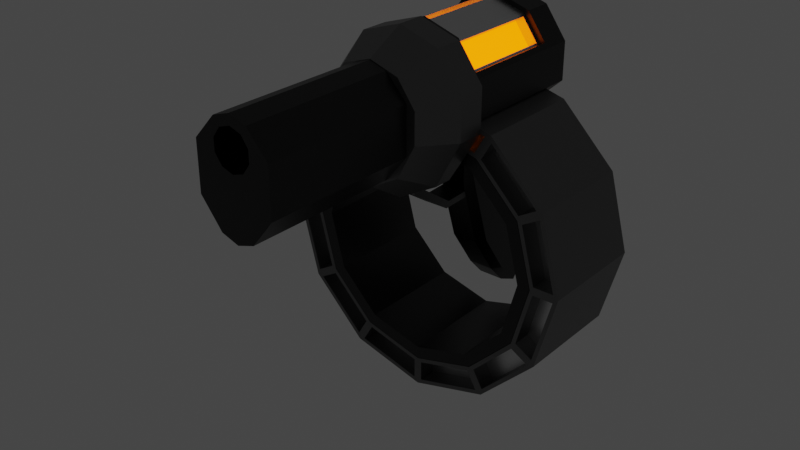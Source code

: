 # Source: chautshot_-_Copy.blend  (saved by Blender 3.0.42; exported with 4.5.12 LTS)
import bpy
from mathutils import Matrix  # noqa: F401  (used for matrix-valued properties, if any)

bpy.ops.wm.read_factory_settings(use_empty=True)
scene = bpy.context.scene
scene.name = 'Scene'

# ---- collections
col_collection = bpy.data.collections.new('Collection'); scene.collection.children.link(col_collection)

# ---- materials (node trees are filled in below, after node groups)
mat_base = bpy.data.materials.new('base')
mat_base.alpha_threshold = 0.0
mat_base.use_transparent_shadow = False
mat_base.line_color = (0.0, 0.0, 0.0, 1.0)
mat_metal = bpy.data.materials.new('metal')
mat_metal.use_transparent_shadow = False
mat_teritary = bpy.data.materials.new('teritary')
mat_teritary.use_transparent_shadow = False
mat_accents = bpy.data.materials.new('accents')
mat_accents.use_transparent_shadow = False

# ---- material node trees
mat_base.use_nodes = True; mat_base.node_tree.nodes.clear()
_N = mat_base.node_tree.nodes; _L = mat_base.node_tree.links
n0 = _N.new('ShaderNodeOutputMaterial'); n0.name = 'Material Output'; n0.location = (300, 300)
n1 = _N.new('ShaderNodeBsdfPrincipled'); n1.name = 'Principled BSDF'; n1.location = (10, 300)
n1.distribution = 'GGX'
n1.subsurface_method = 'RANDOM_WALK_SKIN'
n1.inputs[0].default_value = (0.0, 0.0, 0.0, 1.0)
n1.inputs[2].default_value = 0.4
n1.inputs[3].default_value = 1.45
n1.inputs[27].default_value = (0.0, 0.0, 0.0, 1.0)
n1.inputs[28].default_value = 1.0
_L.new(n1.outputs[0], n0.inputs[0])
n0.is_active_output = True
mat_metal.use_nodes = True; mat_metal.node_tree.nodes.clear()
_N = mat_metal.node_tree.nodes; _L = mat_metal.node_tree.links
n0 = _N.new('ShaderNodeBsdfPrincipled'); n0.name = 'Principled BSDF'; n0.location = (10, 300)
n0.distribution = 'GGX'
n0.subsurface_method = 'RANDOM_WALK_SKIN'
n0.inputs[0].default_value = (0.1693, 0.1693, 0.1693, 1.0)
n0.inputs[1].default_value = 0.9045
n0.inputs[2].default_value = 0.4182
n0.inputs[3].default_value = 1.45
n0.inputs[13].default_value = 0.4545
n0.inputs[27].default_value = (0.0, 0.0, 0.0, 1.0)
n0.inputs[28].default_value = 1.0
n1 = _N.new('ShaderNodeOutputMaterial'); n1.name = 'Material Output'; n1.location = (300, 300)
_L.new(n0.outputs[0], n1.inputs[0])
n1.is_active_output = True
mat_teritary.use_nodes = True; mat_teritary.node_tree.nodes.clear()
_N = mat_teritary.node_tree.nodes; _L = mat_teritary.node_tree.links
n0 = _N.new('ShaderNodeBsdfPrincipled'); n0.name = 'Principled BSDF'; n0.location = (10, 300)
n0.distribution = 'GGX'
n0.subsurface_method = 'RANDOM_WALK_SKIN'
n0.inputs[0].default_value = (0.7489, 0.7489, 0.7489, 1.0)
n0.inputs[1].default_value = 1.0
n0.inputs[2].default_value = 0.3636
n0.inputs[3].default_value = 1.45
n0.inputs[13].default_value = 0.4
n0.inputs[27].default_value = (0.0, 0.0, 0.0, 1.0)
n0.inputs[28].default_value = 1.0
n1 = _N.new('ShaderNodeOutputMaterial'); n1.name = 'Material Output'; n1.location = (300, 300)
_L.new(n0.outputs[0], n1.inputs[0])
n1.is_active_output = True
mat_accents.use_nodes = True; mat_accents.node_tree.nodes.clear()
_N = mat_accents.node_tree.nodes; _L = mat_accents.node_tree.links
n0 = _N.new('ShaderNodeBsdfPrincipled'); n0.name = 'Principled BSDF'; n0.location = (10, 300)
n0.distribution = 'GGX'
n0.subsurface_method = 'RANDOM_WALK_SKIN'
n0.inputs[0].default_value = (0.0, 0.0, 0.0, 1.0)
n0.inputs[3].default_value = 1.45
n0.inputs[27].default_value = (1.0, 0.1451, 0.0, 1.0)
n0.inputs[28].default_value = 3.1
n1 = _N.new('ShaderNodeOutputMaterial'); n1.name = 'Material Output'; n1.location = (300, 300)
_L.new(n0.outputs[0], n1.inputs[0])
n1.is_active_output = True

# ---- world
world_world = bpy.data.worlds.new('World'); scene.world = world_world
world_world.use_nodes = True; world_world.node_tree.nodes.clear()
_N = world_world.node_tree.nodes; _L = world_world.node_tree.links
n0 = _N.new('ShaderNodeOutputWorld'); n0.name = 'World Output'; n0.location = (300, 300)
n1 = _N.new('ShaderNodeBackground'); n1.name = 'Background'; n1.location = (10, 300)
n1.inputs[0].default_value = (0.05088, 0.05088, 0.05088, 1.0)
_L.new(n1.outputs[0], n0.inputs[0])
n0.is_active_output = True
world_world.color = (0.05088, 0.05088, 0.05088)
world_world.use_sun_shadow = False
world_world.sun_shadow_jitter_overblur = 0.0

# ---- meshes
me_cylinder_005 = bpy.data.meshes.new('Cylinder.005')
me_cylinder_005.from_pydata([(3.398e-05, 2.433, 0.776), (-0.6548, 2.221, 0.776), (-1.059, 1.664, 0.776), (-1.059, 0.9751, 0.776), (-0.6548, 0.2091, 0.776), (3.407e-05, -0.1474, 0.776), (0.6548, 0.2091, 0.776), (1.06, 0.9751, 0.776), (1.06, 1.664, 0.776), (0.6548, 2.221, 0.776), (3.398e-05, 2.433, 1.078), (-0.6548, 2.221, 1.078), (-1.059, 1.664, 1.078), (-1.059, 0.9751, 1.078), (-0.6548, 0.2091, 1.078), (3.408e-05, -0.1474, 1.078), (0.6548, 0.2091, 1.078), (1.06, 0.9751, 1.078), (1.06, 1.664, 1.078), (0.6548, 2.221, 1.078), (3.397e-05, 2.433, 0.6195), (-0.6548, 2.221, 0.6195), (-1.059, 1.664, 0.6195), (-1.059, 0.9751, 0.6195), (-0.6548, 0.4872, 0.663), (3.407e-05, 0.1307, 0.663), (0.6548, 0.4872, 0.663), (1.06, 0.9751, 0.6195), (1.06, 1.664, 0.6195), (0.6548, 2.221, 0.6195), (3.388e-05, 2.089, 0.9491), (3.388e-05, 2.089, 4.192), (0.2795, 1.998, 0.9491), (0.2795, 1.998, 4.192), (0.6266, 1.619, 0.9491), (0.6266, 1.619, 4.192), (0.6266, 1.415, 0.9491), (0.6266, 1.415, 4.192), (0.2795, 1.229, 0.9491), (0.2795, 1.229, 4.192), (3.384e-05, 1.138, 0.9491), (3.384e-05, 1.138, 4.192), (-0.2795, 1.229, 0.9491), (-0.2795, 1.229, 4.192), (-0.6265, 1.415, 0.9491), (-0.6265, 1.415, 4.192), (-0.6265, 1.619, 0.9491), (-0.6265, 1.619, 4.192), (-0.2795, 1.998, 0.9491), (-0.2795, 1.998, 4.192), (-0.4717, 1.947, 1.693), (3.398e-05, 2.1, 1.693), (-0.7633, 1.546, 1.693), (-0.7633, 1.05, 1.693), (-0.4717, 0.4979, 1.693), (3.405e-05, 0.2411, 1.693), (0.4718, 0.4979, 1.693), (0.7634, 1.05, 1.693), (0.7634, 1.546, 1.693), (0.4718, 1.947, 1.693), (0.6266, 0.8589, 4.192), (0.6266, 0.8589, 0.9491), (0.2795, 0.4285, 0.9491), (0.2795, 0.4285, 4.192), (3.373e-05, 0.3377, 0.9491), (3.373e-05, 0.3377, 4.192), (-0.2795, 0.4285, 0.9491), (-0.2795, 0.4285, 4.192), (-0.6265, 0.8589, 0.9491), (-0.6265, 0.8589, 4.192), (0.1855, 1.869, 4.192), (3.388e-05, 1.929, 4.192), (-0.1855, 1.869, 4.192), (-0.3001, 1.711, 4.192), (-0.3001, 1.516, 4.192), (-0.1855, 1.358, 4.192), (3.389e-05, 1.298, 4.192), (0.1855, 1.358, 4.192), (0.3002, 1.516, 4.192), (0.3002, 1.711, 4.192), (0.1855, 1.869, 2.734), (3.37e-05, 1.929, 2.734), (0.3002, 1.711, 2.734), (-0.1855, 1.869, 2.734), (-0.3001, 1.711, 2.734), (-0.3001, 1.516, 2.734), (-0.1855, 1.358, 2.734), (3.372e-05, 1.298, 2.734), (0.1855, 1.358, 2.734), (0.3002, 1.516, 2.734), (3.388e-05, 2.089, 1.828), (0.2795, 1.998, 1.828), (0.6266, 1.619, 1.828), (0.6266, 1.415, 1.828), (-0.6265, 1.415, 1.828), (-0.6265, 1.619, 1.828), (-0.2795, 1.998, 1.828), (0.6266, 0.8589, 1.828), (0.2795, 0.4285, 1.828), (3.373e-05, 0.3377, 1.828), (-0.2795, 0.4285, 1.828), (-0.6265, 0.8589, 1.828), (3.388e-05, 2.089, 3.336), (0.2795, 1.998, 3.336), (0.6266, 1.619, 3.336), (0.6266, 1.415, 3.336), (-0.6265, 1.415, 3.336), (-0.6265, 1.619, 3.336), (-0.2795, 1.998, 3.336), (0.6266, 0.8589, 3.336), (0.2795, 0.4285, 3.336), (3.373e-05, 0.3377, 3.336), (-0.2795, 0.4285, 3.336), (-0.6265, 0.8589, 3.336), (3.388e-05, 2.417, -1.615), (3.388e-05, 2.417, 0.7086), (0.5878, 2.226, -1.615), (0.5878, 2.226, 0.7086), (0.9511, 1.726, -1.615), (0.9511, 1.726, 0.7086), (0.9511, 1.108, -1.615), (0.9511, 1.108, 0.7086), (0.5878, 0.7772, -1.615), (0.5878, 0.6081, 0.7086), (3.379e-05, 0.7772, -1.615), (3.379e-05, 0.4171, 0.7086), (-0.5878, 0.7772, -1.615), (-0.5878, 0.6081, 0.7086), (-0.951, 1.108, -1.615), (-0.951, 1.108, 0.7086), (-0.951, 1.726, -1.615), (-0.951, 1.726, 0.7086), (-0.5878, 2.226, -1.615), (-0.5878, 2.226, 0.7086), (3.388e-05, 2.417, -1.14), (0.5878, 2.226, -1.14), (0.8975, 1.8, -1.14), (0.9511, 1.108, -1.231), (0.5878, 0.7772, -1.231), (3.379e-05, 0.7772, -1.231), (-0.5878, 0.7772, -1.231), (-0.951, 1.108, -1.231), (-0.8974, 1.8, -1.14), (-0.5878, 2.226, -1.14), (3.388e-05, 2.417, 0.5481), (0.5878, 2.226, 0.6394), (0.8975, 1.8, 0.5481), (0.9511, 1.108, 0.6394), (0.5878, 0.6081, 0.6394), (3.379e-05, 0.4171, 0.6394), (-0.5878, 0.6081, 0.6394), (-0.951, 1.108, 0.6394), (-0.8974, 1.8, 0.5481), (-0.5878, 2.226, 0.6394), (0.9195, 1.592, 0.6394), (0.9195, 1.592, -1.231), (0.5683, 1.109, 0.6394), (0.5683, 1.109, -1.231), (3.383e-05, 0.9242, 0.6394), (3.383e-05, 0.9242, -1.231), (-0.5682, 1.109, 0.6394), (-0.5682, 1.109, -1.231), (-0.9194, 1.592, 0.6394), (-0.9194, 1.592, -1.231), (3.386e-05, 1.967, -1.959), (0.3232, 1.862, -1.959), (0.5229, 1.587, -1.959), (0.5229, 1.247, -1.959), (0.3232, 0.9723, -1.959), (3.381e-05, 0.8673, -1.959), (-0.3231, 0.9723, -1.959), (-0.5229, 1.247, -1.959), (-0.5229, 1.587, -1.959), (-0.3231, 1.862, -1.959), (0.9511, 1.726, 0.6394), (0.9511, 1.726, -1.231), (-0.951, 1.726, 0.6394), (-0.951, 1.726, -1.231), (-0.5878, 2.226, -1.231), (3.388e-05, 2.417, -1.231), (0.5878, 2.226, -1.231), (-0.5878, 2.226, 0.5481), (3.388e-05, 2.417, 0.6394), (0.5878, 2.226, 0.5481), (0.2934, 1.834, 0.5481), (0.2934, 1.834, -1.14), (-0.2933, 1.834, 0.5481), (-0.2933, 1.834, -1.14), (3.389e-05, 1.929, -1.14), (3.389e-05, 1.929, 0.5481), (0.4479, 1.621, 0.5481), (0.4479, 1.621, -1.14), (-0.4479, 1.621, 0.5481), (-0.4479, 1.621, -1.14), (0.3613, 0.6923, -1.231), (0.3613, 0.6923, -1.33), (3.378e-05, 0.6923, -1.33), (3.378e-05, 0.6923, -1.231), (-0.3612, 0.6923, -1.33), (-0.3612, 0.6923, -1.231), (-0.5161, 0.6285, -1.501), (-0.5161, 0.7068, -1.526), (-0.382, 0.7068, -1.634), (0.3821, 0.7068, -1.634), (-0.382, 0.5648, -1.588), (0.3821, 0.5648, -1.588), (-0.382, 0.4771, -1.467), (0.3821, 0.4771, -1.467), (-0.382, 0.4771, -1.318), (0.3821, 0.4771, -1.318), (-0.382, 0.5648, -1.197), (0.3821, 0.5648, -1.197), (-0.382, 0.7068, -1.151), (0.3821, 0.7068, -1.151), (-0.382, 0.8488, -1.197), (0.3821, 0.8488, -1.197), (-0.382, 0.9366, -1.318), (0.3821, 0.9366, -1.318), (-0.382, 0.9366, -1.467), (0.3821, 0.9366, -1.467), (-0.382, 0.8488, -1.588), (0.3821, 0.8488, -1.588), (0.5161, 0.6285, -1.501), (0.5161, 0.7068, -1.526), (-0.5161, 0.5801, -1.434), (0.5161, 0.5801, -1.434), (-0.5161, 0.5801, -1.352), (0.5161, 0.5801, -1.352), (-0.5161, 0.6285, -1.285), (0.5161, 0.6285, -1.285), (-0.5161, 0.7068, -1.26), (0.5161, 0.7068, -1.26), (-0.5161, 0.7852, -1.285), (0.5161, 0.7852, -1.285), (-0.5161, 0.8336, -1.352), (0.5161, 0.8336, -1.352), (-0.5161, 0.8336, -1.434), (0.5161, 0.8336, -1.434), (-0.5161, 0.7852, -1.501), (0.5161, 0.7852, -1.501), (3.386e-05, 0.8483, -1.215), (3.386e-05, 0.8483, 0.6307), (1.0, 0.5803, -1.215), (1.0, 0.5803, 0.6307), (1.733, -0.1521, -1.215), (1.733, -0.1521, 0.6307), (2.001, -1.152, -1.215), (2.001, -1.152, 0.6307), (1.733, -2.153, -1.215), (1.733, -2.153, 0.6307), (1.0, -2.885, -1.215), (1.0, -2.885, 0.6307), (3.369e-05, -3.153, -1.215), (3.369e-05, -3.153, 0.6307), (-1.0, -2.885, -1.215), (-1.0, -2.885, 0.6307), (-1.733, -2.153, -1.215), (-1.733, -2.153, 0.6307), (-2.001, -1.152, -1.215), (-2.001, -1.152, 0.6307), (-1.733, -0.1521, -1.215), (-1.733, -0.1521, 0.6307), (-1.0, 0.5803, -1.215), (-1.0, 0.5803, 0.6307), (3.388e-05, 0.646, 0.6307), (0.8992, 0.405, 0.6307), (1.558, -0.2532, 0.6307), (1.798, -1.152, 0.6307), (1.558, -2.052, 0.6307), (0.8992, -2.71, 0.6307), (3.373e-05, -2.951, 0.6307), (-0.8992, -2.71, 0.6307), (-1.557, -2.052, 0.6307), (-1.798, -1.152, 0.6307), (-1.557, -0.2532, 0.6307), (-0.8992, 0.405, 0.6307), (3.387e-05, 0.646, -1.215), (0.8992, 0.405, -1.215), (1.558, -0.2532, -1.215), (1.798, -1.152, -1.215), (1.558, -2.052, -1.215), (0.8992, -2.71, -1.215), (3.371e-05, -2.951, -1.215), (-0.8992, -2.71, -1.215), (-1.557, -2.052, -1.215), (-1.798, -1.152, -1.215), (-1.557, -0.2532, -1.215), (-0.8992, 0.405, -1.215), (1.558, -0.2532, -0.2923), (1.798, -1.152, -0.2923), (-0.8992, -2.71, -0.2923), (-1.798, -1.152, -0.2923), (-0.8992, 0.405, -0.2923), (3.387e-05, 0.646, -0.2923), (0.8992, 0.405, -0.2923), (1.558, -2.052, -0.2923), (0.8992, -2.71, -0.2923), (3.371e-05, -2.951, -0.2923), (-1.557, -2.052, -0.2923), (-1.557, -0.2532, -0.2923), (3.387e-05, 1.33, -1.215), (3.387e-05, 1.33, 0.6307), (1.241, 0.997, -1.215), (1.241, 0.997, 0.6307), (2.15, 0.08855, -1.215), (2.15, 0.08855, 0.6307), (2.482, -1.152, -1.215), (2.482, -1.152, 0.6307), (2.15, -2.393, -1.215), (2.15, -2.393, 0.6307), (1.241, -3.302, -1.215), (1.241, -3.302, 0.6307), (3.365e-05, -3.634, -1.215), (3.365e-05, -3.634, 0.6307), (-1.241, -3.302, -1.215), (-1.241, -3.302, 0.6307), (-2.149, -2.393, -1.215), (-2.149, -2.393, 0.6307), (-2.482, -1.152, -1.215), (-2.482, -1.152, 0.6307), (-2.149, 0.08855, -1.215), (-2.149, 0.08855, 0.6307), (-1.241, 0.997, -1.215), (-1.241, 0.997, 0.6307), (3.389e-05, 0.8584, 0.6307), (1.005, 0.589, 0.6307), (1.741, -0.147, 0.6307), (2.011, -1.152, 0.6307), (1.741, -2.158, 0.6307), (1.005, -2.894, 0.6307), (3.371e-05, -3.163, 0.6307), (-1.005, -2.894, 0.6307), (-1.741, -2.158, 0.6307), (-2.011, -1.152, 0.6307), (-1.741, -0.147, 0.6307), (-1.005, 0.589, 0.6307), (3.387e-05, 0.8584, -1.215), (1.005, 0.589, -1.215), (1.741, -0.147, -1.215), (2.011, -1.152, -1.215), (1.741, -2.158, -1.215), (1.005, -2.894, -1.215), (3.37e-05, -3.163, -1.215), (-1.005, -2.894, -1.215), (-1.741, -2.158, -1.215), (-2.011, -1.152, -1.215), (-1.741, -0.147, -1.215), (-1.005, 0.589, -1.215), (1.741, -0.147, -0.2923), (2.011, -1.152, -0.2923), (-1.005, -2.894, -0.2923), (-2.011, -1.152, -0.2923), (-1.005, 0.589, -0.2923), (3.387e-05, 0.8584, -0.2923), (1.005, 0.589, -0.2923), (1.741, -2.158, -0.2923), (1.005, -2.894, -0.2923), (3.37e-05, -3.163, -0.2923), (-1.741, -2.158, -0.2923), (-1.741, -0.147, -0.2923), (-2.395, -1.22, 0.6307), (-2.107, -2.292, 0.6307), (-1.82, -2.126, 0.6307), (-2.062, -1.22, 0.6307), (-0.06705, -3.547, -1.215), (-1.139, -3.26, -1.215), (-0.973, -2.972, -1.215), (-0.06705, -3.215, -1.215), (-2.04, -2.408, 0.6307), (-1.255, -3.193, 0.6307), (-1.089, -2.905, 0.6307), (-1.752, -2.242, 0.6307), (-1.139, -3.26, 0.6307), (-0.06705, -3.547, 0.6307), (-0.06705, -3.215, 0.6307), (-0.973, -2.972, 0.6307), (0.06711, -3.547, 0.6307), (1.139, -3.26, 0.6307), (0.9731, -2.972, 0.6307), (0.06711, -3.215, 0.6307), (1.255, -3.193, 0.6307), (2.04, -2.408, 0.6307), (1.753, -2.242, 0.6307), (1.089, -2.905, 0.6307), (2.107, -2.292, 0.6307), (2.395, -1.22, 0.6307), (2.062, -1.22, 0.6307), (1.82, -2.126, 0.6307), (-0.06705, 1.242, 0.6307), (-1.139, 0.9549, 0.6307), (-0.973, 0.6671, 0.6307), (-0.06705, 0.9099, 0.6307), (1.139, 0.9549, 0.6307), (0.06711, 1.242, 0.6307), (0.06711, 0.9099, 0.6307), (0.9731, 0.6671, 0.6307), (2.395, -1.085, 0.6307), (2.107, -0.01325, 0.6307), (1.82, -0.1794, 0.6307), (2.062, -1.085, 0.6307), (-1.255, 0.8878, 0.6307), (-2.04, 0.1029, 0.6307), (-1.752, -0.06319, 0.6307), (-1.089, 0.6, 0.6307), (2.04, 0.1029, 0.6307), (1.255, 0.8878, 0.6307), (1.089, 0.6, 0.6307), (1.753, -0.06319, 0.6307), (-2.107, -0.01325, 0.6307), (-2.395, -1.085, 0.6307), (-2.062, -1.085, 0.6307), (-1.82, -0.1794, 0.6307), (1.139, -3.26, -1.215), (0.06711, -3.547, -1.215), (0.06711, -3.215, -1.215), (0.9731, -2.972, -1.215), (2.04, -2.408, -1.215), (1.255, -3.193, -1.215), (1.089, -2.905, -1.215), (1.753, -2.242, -1.215), (2.395, -1.22, -1.215), (2.107, -2.292, -1.215), (1.82, -2.126, -1.215), (2.062, -1.22, -1.215), (-1.139, 0.9549, -1.215), (-0.06705, 1.242, -1.215), (-0.06705, 0.9099, -1.215), (-0.973, 0.6671, -1.215), (0.06711, 1.242, -1.215), (1.139, 0.9549, -1.215), (0.9731, 0.6671, -1.215), (0.06711, 0.9099, -1.215), (2.107, -0.01325, -1.215), (2.395, -1.085, -1.215), (2.062, -1.085, -1.215), (1.82, -0.1794, -1.215), (-2.04, 0.1029, -1.215), (-1.255, 0.8878, -1.215), (-1.089, 0.6, -1.215), (-1.752, -0.06319, -1.215), (1.255, 0.8878, -1.215), (2.04, 0.1029, -1.215), (1.753, -0.06319, -1.215), (1.089, 0.6, -1.215), (-2.395, -1.085, -1.215), (-2.107, -0.01325, -1.215), (-1.82, -0.1794, -1.215), (-2.062, -1.085, -1.215), (-2.107, -2.292, -1.215), (-2.395, -1.22, -1.215), (-2.062, -1.22, -1.215), (-1.82, -2.126, -1.215), (-1.255, -3.193, -1.215), (-2.04, -2.408, -1.215), (-1.752, -2.242, -1.215), (-1.089, -2.905, -1.215), (-2.395, -1.22, 0.315), (-2.107, -2.292, 0.315), (-2.062, -1.22, 0.315), (-1.82, -2.126, 0.315), (-0.06705, -3.547, -0.8996), (-1.139, -3.26, -0.8996), (-0.06705, -3.215, -0.8996), (-0.973, -2.972, -0.8996), (-2.04, -2.408, 0.315), (-1.255, -3.193, 0.315), (-1.752, -2.242, 0.315), (-1.089, -2.905, 0.315), (-1.139, -3.26, 0.315), (-0.06705, -3.547, 0.315), (-0.973, -2.972, 0.315), (-0.06705, -3.215, 0.315), (0.06711, -3.547, 0.315), (1.139, -3.26, 0.315), (0.06711, -3.215, 0.315), (0.9731, -2.972, 0.315), (1.255, -3.193, 0.315), (2.04, -2.408, 0.315), (1.089, -2.905, 0.315), (1.753, -2.242, 0.315), (2.107, -2.292, 0.315), (2.395, -1.22, 0.315), (1.82, -2.126, 0.315), (2.062, -1.22, 0.315), (-0.06705, 1.242, 0.315), (-1.139, 0.9549, 0.315), (-0.06705, 0.9099, 0.315), (-0.973, 0.6671, 0.315), (1.139, 0.9549, 0.315), (0.06711, 1.242, 0.315), (0.9731, 0.6671, 0.315), (0.06711, 0.9099, 0.315), (2.395, -1.085, 0.315), (2.107, -0.01325, 0.315), (2.062, -1.085, 0.315), (1.82, -0.1794, 0.315), (-1.255, 0.8878, 0.315), (-2.04, 0.1029, 0.315), (-1.089, 0.6, 0.315), (-1.752, -0.06319, 0.315), (2.04, 0.1029, 0.315), (1.255, 0.8878, 0.315), (1.753, -0.06319, 0.315), (1.089, 0.6, 0.315), (-2.107, -0.01325, 0.315), (-2.395, -1.085, 0.315), (-1.82, -0.1794, 0.315), (-2.062, -1.085, 0.315), (1.139, -3.26, -0.8996), (0.06711, -3.547, -0.8996), (0.9731, -2.972, -0.8996), (0.06711, -3.215, -0.8996), (2.04, -2.408, -0.8996), (1.255, -3.193, -0.8996), (1.753, -2.242, -0.8996), (1.089, -2.905, -0.8996), (2.395, -1.22, -0.8996), (2.107, -2.292, -0.8996), (2.062, -1.22, -0.8996), (1.82, -2.126, -0.8996), (-1.139, 0.9549, -0.8996), (-0.06705, 1.242, -0.8996), (-0.973, 0.6671, -0.8996), (-0.06705, 0.9099, -0.8996), (0.06711, 1.242, -0.8996), (1.139, 0.9549, -0.8996), (0.06711, 0.9099, -0.8996), (0.9731, 0.6671, -0.8996), (2.107, -0.01325, -0.8996), (2.395, -1.085, -0.8996), (1.82, -0.1794, -0.8996), (2.062, -1.085, -0.8996), (-2.04, 0.1029, -0.8996), (-1.255, 0.8878, -0.8996), (-1.752, -0.06319, -0.8996), (-1.089, 0.6, -0.8996), (1.255, 0.8878, -0.8996), (2.04, 0.1029, -0.8996), (1.089, 0.6, -0.8996), (1.753, -0.06319, -0.8996), (-2.395, -1.085, -0.8996), (-2.107, -0.01325, -0.8996), (-2.062, -1.085, -0.8996), (-1.82, -0.1794, -0.8996), (-2.107, -2.292, -0.8996), (-2.395, -1.22, -0.8996), (-1.82, -2.126, -0.8996), (-2.062, -1.22, -0.8996), (-1.255, -3.193, -0.8996), (-2.04, -2.408, -0.8996), (-1.089, -2.905, -0.8996), (-1.752, -2.242, -0.8996), (0.2419, -0.6686, -1.404), (0.3439, -1.459, -1.742), (0.209, -1.464, -0.5338), (0.213, -2.154, -1.002), (-0.2325, -0.6684, -1.408), (-0.2297, -1.223, -1.739), (-0.2129, -1.464, -0.5377), (-0.2089, -2.154, -1.006), (0.2382, -0.06315, -1.192), (0.2082, -0.377, -0.1917), (-0.2362, -0.0623, -1.195), (-0.2137, -0.3762, -0.1944), (0.2504, -1.491, -1.953), (0.2191, -2.476, -1.306), (-0.2316, -1.49, -1.957), (-0.2096, -2.476, -1.31), (-0.3332, -2.14, -1.139), (-0.3372, -1.451, -0.6711), (0.3358, -1.451, -0.6648), (0.3398, -2.141, -1.133), (0.3344, -0.3445, -0.3048), (-0.3385, -0.3433, -0.3091), (-0.3351, -2.509, -1.487), (0.3478, -2.509, -1.481), (0.3407, -0.8186, -1.36), (0.2447, -1.224, -1.735), (-0.3322, -0.8182, -1.366), (-0.329, -1.459, -1.748), (-0.336, -0.08645, -1.111), (0.337, -0.08765, -1.107), (0.3515, -1.816, -2.034), (-0.3315, -1.816, -2.04), (0.3204, 0.7166, -0.00877), (-0.3526, 0.7175, -0.01376), (0.3318, 0.7468, -1.527), (-0.3411, 0.7478, -1.532), (0.1941, 0.3792, 0.1056), (-0.2278, 0.3798, 0.1024), (-0.2413, 0.4583, -1.617), (0.2331, 0.4576, -1.614), (-0.211, -0.08473, 0.9986), (-0.211, -0.02477, 0.8523), (-0.211, -0.5848, 0.2323), (-0.211, -0.4814, 0.1801), (0.2073, -0.08473, 0.9986), (0.2073, -0.02477, 0.8523), (0.2073, -0.5848, 0.2323), (0.2073, -0.4814, 0.1801), (-0.211, -0.5571, -0.533), (-0.211, -0.4537, -0.5852), (0.2073, -0.5571, -0.533), (0.2073, -0.4537, -0.5852), (-0.211, 0.2814, 0.9853), (-0.211, 0.2831, 0.8695), (0.2073, 0.2831, 0.8695), (0.2073, 0.2814, 0.9853), (-0.211, 0.3827, 0.9867), (-0.211, 0.6943, 0.8709), (0.2073, 0.6943, 0.8709), (0.2073, 0.3827, 0.9867), (-0.211, 0.2962, -0.03492), (0.2073, 0.2962, -0.03492), (-0.211, 0.7074, -0.03344), (0.2073, 0.7074, -0.03344), (3.363e-05, 2.341, 0.564), (0.5047, 2.177, 0.564), (0.8166, 1.747, 0.564), (0.8166, 1.217, 0.564), (0.5047, 0.7873, 0.564), (3.356e-05, 0.6234, 0.564), (-0.5046, 0.7873, 0.564), (-0.8165, 1.217, 0.564), (-0.8165, 1.747, 0.564), (-0.5046, 2.177, 0.564), (3.408e-05, 2.341, -1.138), (0.5047, 2.177, -1.138), (0.8166, 1.747, -1.138), (0.8166, 1.217, -1.138), (0.5047, 0.7873, -1.138), (3.4e-05, 0.6234, -1.138), (-0.5046, 0.7873, -1.138), (-0.8165, 1.217, -1.138), (-0.8165, 1.747, -1.138), (-0.5046, 2.177, -1.138), (0.5338, 2.136, 0.5144), (0.7875, 1.787, 0.5144), (0.7875, 1.787, -1.088), (0.5338, 2.136, -1.088), (-0.0471, 0.6387, 0.5144), (-0.4575, 0.772, 0.5144), (-0.4575, 0.772, -1.088), (-0.0471, 0.6387, -1.088), (-0.4575, 2.192, 0.5144), (-0.0471, 2.325, 0.5144), (-0.0471, 2.325, -1.088), (-0.4575, 2.192, -1.088), (0.7875, 1.177, 0.5144), (0.5338, 0.8274, 0.5144), (0.5338, 0.8274, -1.088), (0.7875, 1.177, -1.088), (-0.8165, 1.266, 0.5144), (-0.8165, 1.698, 0.5144), (-0.8165, 1.698, -1.088), (-0.8165, 1.266, -1.088), (0.4054, 2.043, 0.5144), (0.6591, 1.694, 0.5144), (0.4054, 2.043, -1.088), (0.6591, 1.694, -1.088), (0.001947, 0.7896, 0.5144), (-0.4085, 0.923, 0.5144), (0.001948, 0.7896, -1.088), (-0.4085, 0.923, -1.088), (-0.4085, 2.041, 0.5144), (0.001947, 2.174, 0.5144), (-0.4085, 2.041, -1.088), (0.001948, 2.174, -1.088), (0.6591, 1.27, 0.5144), (0.4054, 0.9207, 0.5144), (0.6591, 1.27, -1.088), (0.4054, 0.9207, -1.088), (-0.6578, 1.266, 0.5144), (-0.6578, 1.698, 0.5144), (-0.6578, 1.266, -1.088), (-0.6578, 1.698, -1.088)], [], [(4, 24, 25, 5), (5, 15, 14, 4), (2, 12, 11, 1), (9, 19, 18, 8), (6, 16, 15, 5), (3, 13, 12, 2), (0, 10, 19, 9), (7, 17, 16, 6), (4, 14, 13, 3), (1, 11, 10, 0), (8, 18, 17, 7), (21, 20, 29, 28, 27, 26, 25, 24, 23, 22), (1, 21, 22, 2), (8, 28, 29, 9), (5, 25, 26, 6), (2, 22, 23, 3), (9, 29, 20, 0), (6, 26, 27, 7), (3, 23, 24, 4), (0, 20, 21, 1), (7, 27, 28, 8), (15, 55, 54, 14), (102, 31, 33, 103), (103, 33, 35, 104), (104, 35, 37, 105), (40, 38, 62, 64), (42, 40, 64, 66), (105, 37, 60, 109), (44, 42, 66, 68), (106, 45, 47, 107), (72, 73, 84, 83), (107, 47, 49, 108), (108, 49, 31, 102), (30, 32, 34, 36, 38, 40, 42, 44, 46, 48), (50, 52, 53, 54, 55, 56, 57, 58, 59, 51), (12, 52, 50, 11), (19, 59, 58, 18), (16, 56, 55, 15), (13, 53, 52, 12), (10, 51, 59, 19), (17, 57, 56, 16), (14, 54, 53, 13), (11, 50, 51, 10), (18, 58, 57, 17), (109, 60, 63, 110), (110, 63, 65, 111), (111, 65, 67, 112), (112, 67, 69, 113), (43, 45, 69, 67), (38, 36, 61, 62), (41, 43, 67, 65), (39, 41, 65, 63), (94, 44, 68, 101), (37, 39, 63, 60), (33, 31, 71, 70), (31, 49, 72, 71), (49, 47, 73, 72), (47, 45, 74, 73), (45, 43, 75, 74), (43, 41, 76, 75), (41, 39, 77, 76), (39, 37, 78, 77), (37, 35, 79, 78), (35, 33, 70, 79), (80, 81, 83, 84, 85, 86, 87, 88, 89, 82), (70, 71, 81, 80), (76, 77, 88, 87), (73, 74, 85, 84), (79, 70, 80, 82), (77, 78, 89, 88), (74, 75, 86, 85), (71, 72, 83, 81), (78, 79, 82, 89), (75, 76, 87, 86), (106, 94, 101, 113), (66, 100, 101, 68), (64, 99, 100, 66), (62, 98, 99, 64), (61, 97, 98, 62), (48, 96, 90, 30), (46, 95, 96, 48), (44, 94, 95, 46), (36, 93, 97, 61), (34, 92, 93, 36), (32, 91, 92, 34), (30, 90, 91, 32), (45, 106, 113, 69), (100, 112, 113, 101), (99, 111, 112, 100), (98, 110, 111, 99), (97, 109, 110, 98), (96, 108, 102, 90), (95, 107, 108, 96), (94, 106, 107, 95), (93, 105, 109, 97), (92, 104, 105, 93), (91, 103, 104, 92), (90, 102, 103, 91), (182, 115, 117, 145), (145, 117, 119, 174), (174, 119, 121, 147), (147, 121, 123, 148), (148, 123, 125, 149), (149, 125, 127, 150), (150, 127, 129, 151), (151, 129, 131, 176), (117, 115, 133, 131, 129, 127, 125, 123, 121, 119), (176, 131, 133, 153), (153, 133, 115, 182), (114, 116, 165, 164), (132, 178, 179, 114), (130, 177, 178, 132), (128, 141, 177, 130), (126, 140, 141, 128), (126, 124, 196, 198), (140, 126, 198, 199), (120, 137, 138, 122), (118, 175, 137, 120), (116, 180, 175, 118), (114, 179, 180, 116), (181, 144, 189, 186), (144, 183, 184, 189), (141, 151, 176, 177), (150, 151, 162, 160), (138, 137, 155, 157), (147, 148, 156, 154), (139, 138, 157, 159), (175, 174, 147, 137), (134, 143, 187, 188), (135, 134, 188, 185), (161, 160, 162, 163), (159, 158, 160, 161), (157, 156, 158, 159), (155, 154, 156, 157), (141, 140, 161, 163), (137, 147, 154, 155), (149, 150, 160, 158), (151, 141, 163, 162), (140, 139, 159, 161), (148, 149, 158, 156), (164, 165, 166, 167, 168, 169, 170, 171, 172, 173), (118, 120, 167, 166), (116, 118, 166, 165), (132, 114, 164, 173), (130, 132, 173, 172), (128, 130, 172, 171), (126, 128, 171, 170), (124, 126, 170, 169), (122, 124, 169, 168), (120, 122, 168, 167), (136, 146, 174, 175), (152, 142, 177, 176), (143, 134, 179, 178), (142, 143, 178, 177), (135, 136, 175, 180), (134, 135, 180, 179), (144, 181, 153, 182), (181, 152, 176, 153), (146, 183, 145, 174), (183, 144, 182, 145), (187, 186, 189, 188), (193, 192, 186, 187), (185, 184, 190, 191), (188, 189, 184, 185), (143, 142, 193, 187), (146, 136, 191, 190), (152, 181, 186, 192), (136, 135, 185, 191), (142, 152, 192, 193), (183, 146, 190, 184), (196, 197, 199, 198), (195, 194, 197, 196), (138, 139, 197, 194), (122, 138, 194, 195), (124, 122, 195, 196), (139, 140, 199, 197), (210, 212, 230, 228), (211, 209, 227, 229), (202, 203, 205, 204), (216, 218, 236, 234), (205, 203, 223, 222), (204, 205, 207, 206), (221, 219, 237, 239), (203, 221, 239, 223), (206, 207, 209, 208), (215, 213, 231, 233), (214, 216, 234, 232), (208, 209, 211, 210), (209, 207, 225, 227), (208, 210, 228, 226), (210, 211, 213, 212), (218, 220, 238, 236), (219, 217, 235, 237), (212, 213, 215, 214), (212, 214, 232, 230), (213, 211, 229, 231), (214, 215, 217, 216), (206, 208, 226, 224), (201, 200, 224, 226, 228, 230, 232, 234, 236, 238), (216, 217, 219, 218), (207, 205, 222, 225), (222, 223, 239, 237, 235, 233, 231, 229, 227, 225), (218, 219, 221, 220), (204, 206, 224, 200), (217, 215, 233, 235), (220, 221, 203, 202), (220, 202, 201, 238), (202, 204, 200, 201), (240, 241, 243, 242), (242, 243, 245, 244), (244, 245, 247, 246), (246, 247, 249, 248), (248, 249, 251, 250), (250, 251, 253, 252), (252, 253, 255, 254), (254, 255, 257, 256), (256, 257, 259, 258), (258, 259, 261, 260), (259, 257, 272, 273), (260, 261, 263, 262), (262, 263, 241, 240), (252, 254, 283, 282), (271, 270, 297, 290), (257, 255, 271, 272), (255, 253, 270, 271), (253, 251, 269, 270), (251, 249, 268, 269), (249, 247, 267, 268), (241, 263, 275, 264), (243, 241, 264, 265), (247, 245, 266, 267), (263, 261, 274, 275), (245, 243, 265, 266), (261, 259, 273, 274), (280, 281, 296, 295), (250, 252, 282, 281), (248, 250, 281, 280), (246, 248, 280, 279), (262, 240, 276, 287), (240, 242, 277, 276), (244, 246, 279, 278), (260, 262, 287, 286), (242, 244, 278, 277), (258, 260, 286, 285), (256, 258, 285, 284), (254, 256, 284, 283), (281, 282, 297, 296), (272, 271, 290, 298), (265, 264, 293, 294), (282, 283, 290, 297), (273, 272, 298, 291), (266, 265, 294, 288), (283, 284, 298, 290), (274, 273, 291, 299), (276, 277, 294, 293), (267, 266, 288, 289), (284, 285, 291, 298), (275, 274, 299, 292), (277, 278, 288, 294), (268, 267, 289, 295), (285, 286, 299, 291), (264, 275, 292, 293), (278, 279, 289, 288), (269, 268, 295, 296), (286, 287, 292, 299), (279, 280, 295, 289), (270, 269, 296, 297), (287, 276, 293, 292), (300, 301, 303, 302), (302, 303, 305, 304), (304, 305, 307, 306), (306, 307, 309, 308), (308, 309, 311, 310), (310, 311, 313, 312), (312, 313, 315, 314), (314, 315, 317, 316), (316, 317, 319, 318), (318, 319, 321, 320), (371, 368, 464, 466), (320, 321, 323, 322), (322, 323, 301, 300), (382, 383, 478, 479), (331, 330, 357, 350), (423, 420, 516, 518), (368, 369, 465, 464), (434, 435, 530, 531), (381, 382, 479, 477), (420, 421, 517, 516), (433, 434, 531, 529), (383, 380, 476, 478), (394, 395, 490, 491), (435, 432, 528, 530), (380, 381, 477, 476), (446, 447, 542, 543), (340, 341, 356, 355), (393, 394, 491, 489), (432, 433, 529, 528), (445, 446, 543, 541), (395, 392, 488, 490), (406, 407, 502, 503), (447, 444, 540, 542), (392, 393, 489, 488), (405, 406, 503, 501), (366, 367, 462, 463), (444, 445, 541, 540), (407, 404, 500, 502), (341, 342, 357, 356), (332, 331, 350, 358), (325, 324, 353, 354), (342, 343, 350, 357), (333, 332, 358, 351), (326, 325, 354, 348), (343, 344, 358, 350), (334, 333, 351, 359), (336, 337, 354, 353), (327, 326, 348, 349), (344, 345, 351, 358), (335, 334, 359, 352), (337, 338, 348, 354), (328, 327, 349, 355), (345, 346, 359, 351), (324, 335, 352, 353), (338, 339, 349, 348), (329, 328, 355, 356), (346, 347, 352, 359), (339, 340, 355, 349), (330, 329, 356, 357), (347, 336, 353, 352), (319, 317, 361, 360), (317, 332, 362, 361), (332, 333, 363, 362), (333, 319, 360, 363), (312, 314, 365, 364), (314, 343, 366, 365), (343, 342, 367, 366), (342, 312, 364, 367), (317, 315, 369, 368), (315, 331, 370, 369), (331, 332, 371, 370), (332, 317, 368, 371), (315, 313, 373, 372), (313, 330, 374, 373), (330, 331, 375, 374), (331, 315, 372, 375), (313, 311, 377, 376), (311, 329, 378, 377), (329, 330, 379, 378), (330, 313, 376, 379), (311, 309, 381, 380), (309, 328, 382, 381), (328, 329, 383, 382), (329, 311, 380, 383), (309, 307, 385, 384), (307, 327, 386, 385), (327, 328, 387, 386), (328, 309, 384, 387), (301, 323, 389, 388), (323, 335, 390, 389), (335, 324, 391, 390), (324, 301, 388, 391), (303, 301, 393, 392), (301, 324, 394, 393), (324, 325, 395, 394), (325, 303, 392, 395), (307, 305, 397, 396), (305, 326, 398, 397), (326, 327, 399, 398), (327, 307, 396, 399), (323, 321, 401, 400), (321, 334, 402, 401), (334, 335, 403, 402), (335, 323, 400, 403), (305, 303, 405, 404), (303, 325, 406, 405), (325, 326, 407, 406), (326, 305, 404, 407), (321, 319, 409, 408), (319, 333, 410, 409), (333, 334, 411, 410), (334, 321, 408, 411), (310, 312, 413, 412), (312, 342, 414, 413), (342, 341, 415, 414), (341, 310, 412, 415), (308, 310, 417, 416), (310, 341, 418, 417), (341, 340, 419, 418), (340, 308, 416, 419), (306, 308, 421, 420), (308, 340, 422, 421), (340, 339, 423, 422), (339, 306, 420, 423), (322, 300, 425, 424), (300, 336, 426, 425), (336, 347, 427, 426), (347, 322, 424, 427), (300, 302, 429, 428), (302, 337, 430, 429), (337, 336, 431, 430), (336, 300, 428, 431), (304, 306, 433, 432), (306, 339, 434, 433), (339, 338, 435, 434), (338, 304, 432, 435), (320, 322, 437, 436), (322, 347, 438, 437), (347, 346, 439, 438), (346, 320, 436, 439), (302, 304, 441, 440), (304, 338, 442, 441), (338, 337, 443, 442), (337, 302, 440, 443), (318, 320, 445, 444), (320, 346, 446, 445), (346, 345, 447, 446), (345, 318, 444, 447), (316, 318, 449, 448), (318, 345, 450, 449), (345, 344, 451, 450), (344, 316, 448, 451), (314, 316, 453, 452), (316, 344, 454, 453), (344, 343, 455, 454), (343, 314, 452, 455), (456, 457, 459, 458), (460, 461, 463, 462), (464, 465, 467, 466), (468, 469, 471, 470), (472, 473, 475, 474), (476, 477, 479, 478), (480, 481, 483, 482), (484, 485, 487, 486), (488, 489, 491, 490), (492, 493, 495, 494), (496, 497, 499, 498), (500, 501, 503, 502), (504, 505, 507, 506), (508, 509, 511, 510), (512, 513, 515, 514), (516, 517, 519, 518), (520, 521, 523, 522), (524, 525, 527, 526), (528, 529, 531, 530), (532, 533, 535, 534), (536, 537, 539, 538), (540, 541, 543, 542), (544, 545, 547, 546), (548, 549, 551, 550), (421, 422, 519, 517), (408, 409, 505, 504), (369, 370, 467, 465), (422, 423, 518, 519), (411, 408, 504, 506), (448, 449, 545, 544), (370, 371, 466, 467), (409, 410, 507, 505), (396, 397, 493, 492), (451, 448, 544, 546), (410, 411, 506, 507), (399, 396, 492, 494), (449, 450, 547, 545), (436, 437, 533, 532), (397, 398, 495, 493), (450, 451, 546, 547), (384, 385, 481, 480), (439, 436, 532, 534), (398, 399, 494, 495), (387, 384, 480, 482), (437, 438, 535, 533), (424, 425, 521, 520), (385, 386, 483, 481), (438, 439, 534, 535), (372, 373, 469, 468), (427, 424, 520, 522), (386, 387, 482, 483), (375, 372, 468, 470), (425, 426, 523, 521), (412, 413, 509, 508), (373, 374, 471, 469), (426, 427, 522, 523), (360, 361, 457, 456), (415, 412, 508, 510), (452, 453, 549, 548), (374, 375, 470, 471), (363, 360, 456, 458), (413, 414, 511, 509), (400, 401, 497, 496), (455, 452, 548, 550), (361, 362, 459, 457), (414, 415, 510, 511), (403, 400, 496, 498), (453, 454, 551, 549), (440, 441, 537, 536), (362, 363, 458, 459), (401, 402, 499, 497), (454, 455, 550, 551), (388, 389, 485, 484), (443, 440, 536, 538), (402, 403, 498, 499), (391, 388, 484, 486), (441, 442, 539, 537), (428, 429, 525, 524), (389, 390, 487, 485), (442, 443, 538, 539), (376, 377, 473, 472), (431, 428, 524, 526), (390, 391, 486, 487), (379, 376, 472, 474), (429, 430, 527, 525), (416, 417, 513, 512), (377, 378, 475, 473), (430, 431, 526, 527), (364, 365, 461, 460), (419, 416, 512, 514), (378, 379, 474, 475), (367, 364, 460, 462), (417, 418, 515, 513), (404, 405, 501, 500), (365, 366, 463, 461), (418, 419, 514, 515), (552, 556, 562, 560), (555, 554, 558, 559), (568, 569, 578, 579), (568, 579, 583, 574), (553, 576, 570, 571), (557, 556, 552, 577), (562, 580, 587, 590), (558, 554, 561, 563), (578, 569, 573, 580), (570, 576, 581, 572), (583, 582, 575, 574), (553, 571, 575, 582), (557, 577, 564, 566), (555, 559, 567, 565), (559, 558, 569, 568), (554, 555, 571, 570), (563, 561, 588, 589), (561, 554, 570, 572), (558, 563, 573, 569), (565, 567, 574, 575), (567, 559, 568, 574), (555, 565, 575, 571), (577, 552, 576, 553), (556, 557, 579, 578), (561, 572, 584, 588), (562, 556, 578, 580), (552, 560, 581, 576), (566, 564, 582, 583), (557, 566, 583, 579), (564, 577, 553, 582), (586, 587, 585, 584), (589, 588, 584, 585), (591, 590, 587, 586), (560, 562, 590, 591), (572, 581, 586, 584), (573, 563, 589, 585), (580, 573, 585, 587), (581, 560, 591, 586), (592, 593, 595, 594), (595, 599, 603, 601), (598, 599, 597, 596), (597, 593, 605, 606), (594, 598, 596, 592), (599, 595, 593, 597), (600, 601, 603, 602), (594, 595, 601, 600), (599, 598, 602, 603), (598, 594, 600, 602), (604, 607, 611, 608), (596, 597, 606, 607), (593, 592, 604, 605), (592, 596, 607, 604), (611, 610, 609, 608), (605, 604, 608, 609), (610, 606, 613, 615), (607, 606, 610, 611), (613, 612, 614, 615), (609, 610, 615, 614), (606, 605, 612, 613), (605, 609, 614, 612), (616, 625, 624, 623, 622, 621, 620, 619, 618, 617), (626, 627, 628, 629, 630, 631, 632, 633, 634, 635), (637, 638, 659, 657), (624, 625, 635, 634), (648, 649, 669, 668), (618, 619, 629, 628), (643, 640, 660, 662), (622, 623, 633, 632), (644, 645, 665, 664), (616, 617, 627, 626), (639, 636, 656, 658), (620, 621, 631, 630), (617, 618, 637, 636), (618, 628, 638, 637), (628, 627, 639, 638), (627, 617, 636, 639), (621, 622, 641, 640), (622, 632, 642, 641), (632, 631, 643, 642), (631, 621, 640, 643), (625, 616, 645, 644), (616, 626, 646, 645), (626, 635, 647, 646), (635, 625, 644, 647), (619, 620, 649, 648), (620, 630, 650, 649), (630, 629, 651, 650), (629, 619, 648, 651), (623, 624, 653, 652), (624, 634, 654, 653), (634, 633, 655, 654), (633, 623, 652, 655), (656, 657, 659, 658), (660, 661, 663, 662), (664, 665, 667, 666), (668, 669, 671, 670), (672, 673, 675, 674), (647, 644, 664, 666), (652, 653, 673, 672), (641, 642, 663, 661), (651, 648, 668, 670), (638, 639, 658, 659), (645, 646, 667, 665), (655, 652, 672, 674), (642, 643, 662, 663), (649, 650, 671, 669), (646, 647, 666, 667), (653, 654, 675, 673), (650, 651, 670, 671), (654, 655, 674, 675), (636, 637, 657, 656), (640, 641, 661, 660)])
me_cylinder_005.polygons.foreach_set('material_index', [1, 1, 1, 1, 1, 1, 1, 1, 1, 1, 1, 1, 1, 1, 1, 1, 1, 1, 1, 1, 1, 1, 0, 0, 0, 0, 0, 0, 0, 0, 0, 0, 0, 0, 1, 1, 1, 1, 1, 1, 1, 1, 1, 1, 0, 0, 0, 0, 0, 0, 0, 0, 0, 0, 0, 0, 0, 0, 0, 0, 0, 0, 0, 0, 0, 0, 0, 0, 0, 0, 0, 0, 0, 0, 0, 0, 0, 0, 0, 0, 0, 0, 0, 0, 0, 0, 0, 0, 0, 0, 0, 0, 0, 0, 0, 0, 0, 0, 0, 0, 0, 0, 0, 0, 0, 0, 0, 0, 0, 0, 0, 0, 0, 0, 0, 0, 0, 0, 0, 0, 0, 0, 0, 0, 0, 0, 0, 0, 0, 0, 0, 0, 0, 0, 0, 0, 0, 0, 0, 0, 0, 0, 0, 0, 0, 0, 0, 0, 0, 0, 0, 0, 0, 0, 0, 0, 0, 0, 0, 0, 0, 0, 0, 0, 0, 0, 0, 0, 0, 0, 0, 0, 0, 0, 0, 0, 2, 2, 2, 2, 2, 2, 2, 2, 2, 2, 2, 2, 2, 2, 2, 2, 2, 2, 2, 2, 2, 2, 2, 2, 2, 2, 2, 2, 2, 2, 2, 2, 0, 0, 0, 0, 0, 0, 0, 0, 0, 0, 0, 0, 0, 0, 0, 0, 0, 0, 0, 0, 0, 0, 0, 0, 0, 0, 0, 0, 0, 0, 0, 0, 0, 0, 0, 0, 0, 0, 0, 0, 0, 0, 0, 0, 0, 0, 0, 0, 0, 0, 0, 0, 0, 0, 0, 0, 0, 0, 0, 0, 1, 1, 1, 1, 1, 1, 1, 1, 1, 1, 1, 1, 1, 1, 1, 1, 1, 1, 1, 1, 1, 1, 1, 1, 1, 1, 1, 1, 1, 1, 1, 1, 1, 1, 1, 1, 1, 1, 1, 1, 1, 1, 1, 1, 1, 1, 1, 1, 1, 1, 1, 1, 1, 1, 1, 1, 1, 1, 1, 1, 1, 1, 1, 1, 1, 1, 1, 1, 1, 1, 1, 1, 1, 1, 1, 1, 1, 1, 1, 1, 1, 1, 1, 1, 1, 1, 1, 1, 1, 1, 1, 1, 1, 1, 1, 1, 1, 1, 1, 1, 1, 1, 1, 1, 1, 1, 1, 1, 1, 1, 1, 1, 1, 1, 1, 1, 1, 1, 1, 1, 1, 1, 1, 1, 1, 1, 1, 1, 1, 1, 1, 1, 1, 1, 1, 1, 1, 1, 1, 1, 1, 1, 1, 1, 1, 1, 1, 1, 1, 1, 1, 1, 1, 1, 1, 1, 2, 3, 2, 2, 2, 2, 2, 2, 2, 2, 2, 2, 2, 3, 3, 3, 3, 3, 3, 3, 3, 3, 3, 3, 1, 1, 1, 1, 1, 1, 1, 1, 1, 1, 1, 1, 1, 1, 1, 1, 1, 1, 1, 1, 1, 1, 1, 1, 1, 1, 1, 1, 1, 1, 1, 1, 1, 1, 1, 1, 1, 1, 1, 1, 1, 1, 1, 1, 1, 1, 1, 1, 1, 1, 1, 1, 1, 1, 1, 1, 1, 1, 1, 1, 1, 1, 1, 1, 1, 1, 1, 1, 1, 1, 1, 1, 0, 0, 0, 0, 0, 0, 0, 0, 0, 0, 0, 0, 0, 0, 0, 0, 0, 0, 0, 0, 0, 0, 0, 0, 0, 0, 0, 0, 0, 0, 0, 0, 0, 0, 0, 0, 0, 0, 1, 1, 1, 1, 1, 1, 1, 1, 1, 1, 1, 1, 1, 1, 1, 1, 1, 1, 1, 1, 1, 1, 2, 2, 2, 2, 2, 2, 2, 2, 2, 2, 2, 2, 2, 2, 2, 2, 2, 2, 2, 2, 2, 2, 2, 2, 2, 2, 2, 2, 2, 2, 2, 2, 3, 3, 3, 3, 3, 2, 2, 2, 2, 2, 2, 2, 2, 2, 2, 2, 2, 2, 2, 2])
_uv = me_cylinder_005.uv_layers.new(name='UVMap')
_uv.uv.foreach_set('vector', [0.0, 0.0, 0.0, 0.0, 0.0, 0.0, 0.0, 0.0, 0.0, 0.0, 0.0, 0.0, 0.0, 0.0, 0.0, 0.0, 0.0, 0.0, 0.0, 0.0, 0.0, 0.0, 0.0, 0.0, 0.0, 0.0, 0.0, 0.0, 0.0, 0.0, 0.0, 0.0, 0.0, 0.0, 0.0, 0.0, 0.0, 0.0, 0.0, 0.0, 0.0, 0.0, 0.0, 0.0, 0.0, 0.0, 0.0, 0.0, 0.0, 0.0, 0.0, 0.0, 0.0, 0.0, 0.0, 0.0, 0.0, 0.0, 0.0, 0.0, 0.0, 0.0, 0.0, 0.0, 0.0, 0.0, 0.0, 0.0, 0.0, 0.0, 0.0, 0.0, 0.0, 0.0, 0.0, 0.0, 0.0, 0.0, 0.0, 0.0, 0.0, 0.0, 0.0, 0.0, 0.0, 0.0, 0.0, 0.0, 0.0, 0.0, 0.0, 0.0, 0.0, 0.0, 0.0, 0.0, 0.0, 0.0, 0.0, 0.0, 0.0, 0.0, 0.0, 0.0, 0.0, 0.0, 0.0, 0.0, 0.0, 0.0, 0.0, 0.0, 0.0, 0.0, 0.0, 0.0, 0.0, 0.0, 0.0, 0.0, 0.0, 0.0, 0.0, 0.0, 0.0, 0.0, 0.0, 0.0, 0.0, 0.0, 0.0, 0.0, 0.0, 0.0, 0.0, 0.0, 0.0, 0.0, 0.0, 0.0, 0.0, 0.0, 0.0, 0.0, 0.0, 0.0, 0.0, 0.0, 0.0, 0.0, 0.0, 0.0, 0.0, 0.0, 0.0, 0.0, 0.0, 0.0, 0.0, 0.0, 0.0, 0.0, 0.0, 0.0, 0.0, 0.0, 0.0, 0.0, 0.0, 0.0, 0.0, 0.0, 0.0, 0.0, 0.0, 0.0, 0.0, 0.0, 0.0, 0.0, 0.0, 0.0, 0.0, 0.0, 0.0, 0.0, 0.0, 0.0, 1.0, 0.868, 1.0, 1.0, 0.9, 1.0, 0.9, 0.868, 0.9, 0.868, 0.9, 1.0, 0.8, 1.0, 0.8, 0.868, 0.8, 0.868, 0.8, 1.0, 0.7, 1.0, 0.7, 0.868, 0.75, 0.01, 0.8911, 0.05584, 0.8911, 0.05584, 0.75, 0.01, 0.6089, 0.05584, 0.75, 0.01, 0.75, 0.01, 0.6089, 0.05584, 0.7, 0.868, 0.7, 1.0, 0.7, 1.0, 0.7, 0.868, 0.5217, 0.1758, 0.6089, 0.05584, 0.6089, 0.05584, 0.5217, 0.1758, 0.3, 0.868, 0.3, 1.0, 0.2, 1.0, 0.2, 0.868, 0.1564, 0.3789, 0.09851, 0.2992, 0.09851, 0.2992, 0.1564, 0.3789, 0.2, 0.868, 0.2, 1.0, 0.1, 1.0, 0.1, 0.868, 0.1, 0.868, 0.1, 1.0, -7.451e-08, 1.0, -7.451e-08, 0.868, 0.75, 0.49, 0.8911, 0.4442, 0.9783, 0.3242, 0.9783, 0.1758, 0.8911, 0.05584, 0.75, 0.01, 0.6089, 0.05584, 0.5217, 0.1758, 0.5217, 0.3242, 0.6089, 0.4442, 0.0, 0.0, 0.0, 0.0, 0.0, 0.0, 0.0, 0.0, 0.0, 0.0, 0.0, 0.0, 0.0, 0.0, 0.0, 0.0, 0.0, 0.0, 0.0, 0.0, 0.0, 0.0, 0.0, 0.0, 0.0, 0.0, 0.0, 0.0, 0.0, 0.0, 0.0, 0.0, 0.0, 0.0, 0.0, 0.0, 0.0, 0.0, 0.0, 0.0, 0.0, 0.0, 0.0, 0.0, 0.0, 0.0, 0.0, 0.0, 0.0, 0.0, 0.0, 0.0, 0.0, 0.0, 0.0, 0.0, 0.0, 0.0, 0.0, 0.0, 0.0, 0.0, 0.0, 0.0, 0.0, 0.0, 0.0, 0.0, 0.0, 0.0, 0.0, 0.0, 0.0, 0.0, 0.0, 0.0, 0.0, 0.0, 0.0, 0.0, 0.0, 0.0, 0.0, 0.0, 0.0, 0.0, 0.0, 0.0, 0.0, 0.0, 0.0, 0.0, 0.7, 0.868, 0.7, 1.0, 0.6, 1.0, 0.6, 0.868, 0.6, 0.868, 0.6, 1.0, 0.5, 1.0, 0.5, 0.868, 0.5, 0.868, 0.5, 1.0, 0.4, 1.0, 0.4, 0.868, 0.4, 0.868, 0.4, 1.0, 0.3, 1.0, 0.3, 0.868, 0.1089, 0.05584, 0.02175, 0.1758, 0.02175, 0.1758, 0.1089, 0.05584, 0.8911, 0.05584, 0.9783, 0.1758, 0.9783, 0.1758, 0.8911, 0.05584, 0.25, 0.01, 0.1089, 0.05584, 0.1089, 0.05584, 0.25, 0.01, 0.3911, 0.05584, 0.25, 0.01, 0.25, 0.01, 0.3911, 0.05584, 0.3, 0.6355, 0.3, 0.5, 0.3, 0.5, 0.3, 0.6355, 0.4783, 0.1758, 0.3911, 0.05584, 0.3911, 0.05584, 0.4783, 0.1758, 0.3911, 0.4442, 0.25, 0.49, 0.25, 0.4093, 0.3436, 0.3789, 0.25, 0.49, 0.1089, 0.4442, 0.1564, 0.3789, 0.25, 0.4093, 0.1089, 0.4442, 0.02175, 0.3242, 0.09851, 0.2992, 0.1564, 0.3789, 0.02175, 0.3242, 0.02175, 0.1758, 0.09851, 0.2008, 0.09851, 0.2992, 0.02175, 0.1758, 0.1089, 0.05584, 0.1564, 0.1211, 0.09851, 0.2008, 0.1089, 0.05584, 0.25, 0.01, 0.25, 0.09071, 0.1564, 0.1211, 0.25, 0.01, 0.3911, 0.05584, 0.3436, 0.1211, 0.25, 0.09071, 0.3911, 0.05584, 0.4783, 0.1758, 0.4015, 0.2008, 0.3436, 0.1211, 0.4783, 0.1758, 0.4783, 0.3242, 0.4015, 0.2992, 0.4015, 0.2008, 0.4783, 0.3242, 0.3911, 0.4442, 0.3436, 0.3789, 0.4015, 0.2992, 0.3436, 0.3789, 0.25, 0.4093, 0.1564, 0.3789, 0.09851, 0.2992, 0.09851, 0.2008, 0.1564, 0.1211, 0.25, 0.09071, 0.3436, 0.1211, 0.4015, 0.2008, 0.4015, 0.2992, 0.3436, 0.3789, 0.25, 0.4093, 0.25, 0.4093, 0.3436, 0.3789, 0.25, 0.09071, 0.3436, 0.1211, 0.3436, 0.1211, 0.25, 0.09071, 0.09851, 0.2992, 0.09851, 0.2008, 0.09851, 0.2008, 0.09851, 0.2992, 0.4015, 0.2992, 0.3436, 0.3789, 0.3436, 0.3789, 0.4015, 0.2992, 0.3436, 0.1211, 0.4015, 0.2008, 0.4015, 0.2008, 0.3436, 0.1211, 0.09851, 0.2008, 0.1564, 0.1211, 0.1564, 0.1211, 0.09851, 0.2008, 0.25, 0.4093, 0.1564, 0.3789, 0.1564, 0.3789, 0.25, 0.4093, 0.4015, 0.2008, 0.4015, 0.2992, 0.4015, 0.2992, 0.4015, 0.2008, 0.1564, 0.1211, 0.25, 0.09071, 0.25, 0.09071, 0.1564, 0.1211, 0.3, 0.868, 0.3, 0.6355, 0.3, 0.6355, 0.3, 0.868, 0.4, 0.5, 0.4, 0.6355, 0.3, 0.6355, 0.3, 0.5, 0.5, 0.5, 0.5, 0.6355, 0.4, 0.6355, 0.4, 0.5, 0.6, 0.5, 0.6, 0.6355, 0.5, 0.6355, 0.5, 0.5, 0.7, 0.5, 0.7, 0.6355, 0.6, 0.6355, 0.6, 0.5, 0.1, 0.5, 0.1, 0.6355, -7.451e-08, 0.6355, -7.451e-08, 0.5, 0.2, 0.5, 0.2, 0.6355, 0.1, 0.6355, 0.1, 0.5, 0.3, 0.5, 0.3, 0.6355, 0.2, 0.6355, 0.2, 0.5, 0.7, 0.5, 0.7, 0.6355, 0.7, 0.6355, 0.7, 0.5, 0.8, 0.5, 0.8, 0.6355, 0.7, 0.6355, 0.7, 0.5, 0.9, 0.5, 0.9, 0.6355, 0.8, 0.6355, 0.8, 0.5, 1.0, 0.5, 1.0, 0.6355, 0.9, 0.6355, 0.9, 0.5, 0.3, 1.0, 0.3, 0.868, 0.3, 0.868, 0.3, 1.0, 0.4, 0.6355, 0.4, 0.868, 0.3, 0.868, 0.3, 0.6355, 0.5, 0.6355, 0.5, 0.868, 0.4, 0.868, 0.4, 0.6355, 0.6, 0.6355, 0.6, 0.868, 0.5, 0.868, 0.5, 0.6355, 0.7, 0.6355, 0.7, 0.868, 0.6, 0.868, 0.6, 0.6355, 0.1, 0.6355, 0.1, 0.868, -7.451e-08, 0.868, -7.451e-08, 0.6355, 0.2, 0.6355, 0.2, 0.868, 0.1, 0.868, 0.1, 0.6355, 0.3, 0.6355, 0.3, 0.868, 0.2, 0.868, 0.2, 0.6355, 0.7, 0.6355, 0.7, 0.868, 0.7, 0.868, 0.7, 0.6355, 0.8, 0.6355, 0.8, 0.868, 0.7, 0.868, 0.7, 0.6355, 0.9, 0.6355, 0.9, 0.868, 0.8, 0.868, 0.8, 0.6355, 1.0, 0.6355, 1.0, 0.868, 0.9, 0.868, 0.9, 0.6355, 1.0, 0.9827, 1.0, 1.0, 0.9, 1.0, 0.9, 0.9827, 0.9, 0.9827, 0.9, 1.0, 0.8, 1.0, 0.8, 0.9827, 0.8, 0.9827, 0.8, 1.0, 0.7, 1.0, 0.7, 0.9827, 0.7, 0.9827, 0.7, 1.0, 0.6, 1.0, 0.6, 0.9827, 0.6, 0.9827, 0.6, 1.0, 0.5, 1.0, 0.5, 0.9827, 0.5, 0.9827, 0.5, 1.0, 0.4, 1.0, 0.4, 0.9827, 0.4, 0.9827, 0.4, 1.0, 0.3, 1.0, 0.3, 0.9827, 0.3, 0.9827, 0.3, 1.0, 0.2, 1.0, 0.2, 0.9827, 0.3911, 0.4442, 0.25, 0.49, 0.1089, 0.4442, 0.02175, 0.3242, 0.02175, 0.1758, 0.1089, 0.05584, 0.25, 0.01, 0.3911, 0.05584, 0.4783, 0.1758, 0.4783, 0.3242, 0.2, 0.9827, 0.2, 1.0, 0.1, 1.0, 0.1, 0.9827, 0.1, 0.9827, 0.1, 1.0, -7.451e-08, 1.0, -7.451e-08, 0.9827, 1.0, 0.5, 0.9, 0.5, 0.9, 0.5, 1.0, 0.5, 0.1, 0.5, 0.1, 0.5151, -7.451e-08, 0.5151, -7.451e-08, 0.5, 0.2, 0.5, 0.2, 0.5151, 0.1, 0.5151, 0.1, 0.5, 0.3, 0.5, 0.3, 0.5151, 0.2, 0.5151, 0.2, 0.5, 0.4, 0.5, 0.4, 0.5151, 0.3, 0.5151, 0.3, 0.5, 0.4, 0.5, 0.5, 0.5, 0.5, 0.5, 0.4, 0.5, 0.4, 0.5151, 0.4, 0.5, 0.4, 0.5, 0.4, 0.5151, 0.7, 0.5, 0.7, 0.5151, 0.6, 0.5151, 0.6, 0.5, 0.8, 0.5, 0.8, 0.5151, 0.7, 0.5151, 0.7, 0.5, 0.9, 0.5, 0.9, 0.5151, 0.8, 0.5151, 0.8, 0.5, 1.0, 0.5, 1.0, 0.5151, 0.9, 0.5151, 0.9, 0.5, 0.1, 0.9599, -7.451e-08, 0.9599, -7.451e-08, 0.9599, 0.1, 0.9599, 1.0, 0.9599, 0.9, 0.9599, 0.9, 0.9599, 1.0, 0.9599, 0.3, 0.5151, 0.3, 0.9827, 0.2, 0.9827, 0.2, 0.5151, 0.4, 0.9827, 0.3, 0.9827, 0.3, 0.9827, 0.4, 0.9827, 0.6, 0.5151, 0.7, 0.5151, 0.7, 0.5151, 0.6, 0.5151, 0.7, 0.9827, 0.6, 0.9827, 0.6, 0.9827, 0.7, 0.9827, 0.5, 0.5151, 0.6, 0.5151, 0.6, 0.5151, 0.5, 0.5151, 0.8, 0.5151, 0.8, 0.9827, 0.7, 0.9827, 0.7, 0.5151, -7.451e-08, 0.5379, 0.1, 0.5379, 0.1, 0.5379, -7.451e-08, 0.5379, 0.9, 0.5379, 1.0, 0.5379, 1.0, 0.5379, 0.9, 0.5379, 0.4, 0.5151, 0.4, 0.9827, 0.3, 0.9827, 0.3, 0.5151, 0.5, 0.5151, 0.5, 0.9827, 0.4, 0.9827, 0.4, 0.5151, 0.6, 0.5151, 0.6, 0.9827, 0.5, 0.9827, 0.5, 0.5151, 0.7, 0.5151, 0.7, 0.9827, 0.6, 0.9827, 0.6, 0.5151, 0.3, 0.5151, 0.4, 0.5151, 0.4, 0.5151, 0.3, 0.5151, 0.7, 0.5151, 0.7, 0.9827, 0.7, 0.9827, 0.7, 0.5151, 0.5, 0.9827, 0.4, 0.9827, 0.4, 0.9827, 0.5, 0.9827, 0.3, 0.9827, 0.3, 0.5151, 0.3, 0.5151, 0.3, 0.9827, 0.4, 0.5151, 0.5, 0.5151, 0.5, 0.5151, 0.4, 0.5151, 0.6, 0.9827, 0.5, 0.9827, 0.5, 0.9827, 0.6, 0.9827, 0.75, 0.49, 0.8911, 0.4442, 0.9783, 0.3242, 0.9783, 0.1758, 0.8911, 0.05584, 0.75, 0.01, 0.6089, 0.05584, 0.5217, 0.1758, 0.5217, 0.3242, 0.6089, 0.4442, 0.8, 0.5, 0.7, 0.5, 0.7, 0.5, 0.8, 0.5, 0.9, 0.5, 0.8, 0.5, 0.8, 0.5, 0.9, 0.5, 0.1, 0.5, -7.451e-08, 0.5, -7.451e-08, 0.5, 0.1, 0.5, 0.2, 0.5, 0.1, 0.5, 0.1, 0.5, 0.2, 0.5, 0.3, 0.5, 0.2, 0.5, 0.2, 0.5, 0.3, 0.5, 0.4, 0.5, 0.3, 0.5, 0.3, 0.5, 0.4, 0.5, 0.5, 0.5, 0.4, 0.5, 0.4, 0.5, 0.5, 0.5, 0.6, 0.5, 0.5, 0.5, 0.5, 0.5, 0.6, 0.5, 0.7, 0.5, 0.6, 0.5, 0.6, 0.5, 0.7, 0.5, 0.8148, 0.5379, 0.8148, 0.9599, 0.8, 0.9827, 0.8, 0.5151, 0.1852, 0.9599, 0.1852, 0.5379, 0.2, 0.5151, 0.2, 0.9827, 0.1, 0.5379, -7.451e-08, 0.5379, -7.451e-08, 0.5151, 0.1, 0.5151, 0.1852, 0.5379, 0.1, 0.5379, 0.1, 0.5151, 0.2, 0.5151, 0.9, 0.5379, 0.8148, 0.5379, 0.8, 0.5151, 0.9, 0.5151, 1.0, 0.5379, 0.9, 0.5379, 0.9, 0.5151, 1.0, 0.5151, -7.451e-08, 0.9599, 0.1, 0.9599, 0.1, 0.9827, -7.451e-08, 0.9827, 0.1, 0.9599, 0.1852, 0.9599, 0.2, 0.9827, 0.1, 0.9827, 0.8148, 0.9599, 0.9, 0.9599, 0.9, 0.9827, 0.8, 0.9827, 0.9, 0.9599, 1.0, 0.9599, 1.0, 0.9827, 0.9, 0.9827, 0.1, 0.5379, 0.1, 0.9599, -7.451e-08, 0.9599, -7.451e-08, 0.5379, 0.1852, 0.5379, 0.1852, 0.9599, 0.1, 0.9599, 0.1, 0.5379, 0.9, 0.5379, 0.9, 0.9599, 0.8148, 0.9599, 0.8148, 0.5379, 1.0, 0.5379, 1.0, 0.9599, 0.9, 0.9599, 0.9, 0.5379, 0.1, 0.5379, 0.1852, 0.5379, 0.1852, 0.5379, 0.1, 0.5379, 0.8148, 0.9599, 0.8148, 0.5379, 0.8148, 0.5379, 0.8148, 0.9599, 0.1852, 0.9599, 0.1, 0.9599, 0.1, 0.9599, 0.1852, 0.9599, 0.8148, 0.5379, 0.9, 0.5379, 0.9, 0.5379, 0.8148, 0.5379, 0.1852, 0.5379, 0.1852, 0.9599, 0.1852, 0.9599, 0.1852, 0.5379, 0.9, 0.9599, 0.8148, 0.9599, 0.8148, 0.9599, 0.9, 0.9599, 0.5, 0.5, 0.5, 0.5151, 0.4, 0.5151, 0.4, 0.5, 0.6, 0.5, 0.6, 0.5151, 0.5, 0.5151, 0.5, 0.5, 0.6, 0.5151, 0.5, 0.5151, 0.5, 0.5151, 0.6, 0.5151, 0.6, 0.5, 0.6, 0.5151, 0.6, 0.5151, 0.6, 0.5, 0.5, 0.5, 0.6, 0.5, 0.6, 0.5, 0.5, 0.5, 0.5, 0.5151, 0.4, 0.5151, 0.4, 0.5151, 0.5, 0.5151, 0.6, 0.5, 0.5, 0.5, 0.5, 0.5, 0.6, 0.5, 0.6, 1.0, 0.7, 1.0, 0.7, 1.0, 0.6, 1.0, 1.0, 0.5, 1.0, 1.0, 0.9, 1.0, 0.9, 0.5, 0.3, 0.5, 0.2, 0.5, 0.2, 0.5, 0.3, 0.5, 0.9, 1.0, 1.0, 1.0, 1.0, 1.0, 0.9, 1.0, 0.9, 0.5, 0.9, 1.0, 0.8, 1.0, 0.8, 0.5, 0.1, 1.0, 0.2, 1.0, 0.2, 1.0, 0.1, 1.0, -7.451e-08, 1.0, 0.1, 1.0, 0.1, 1.0, -7.451e-08, 1.0, 0.8, 0.5, 0.8, 1.0, 0.7, 1.0, 0.7, 0.5, 0.4, 1.0, 0.5, 1.0, 0.5, 1.0, 0.4, 1.0, 0.4, 0.5, 0.3, 0.5, 0.3, 0.5, 0.4, 0.5, 0.7, 0.5, 0.7, 1.0, 0.6, 1.0, 0.6, 0.5, 0.7, 1.0, 0.8, 1.0, 0.8, 1.0, 0.7, 1.0, 0.7, 0.5, 0.6, 0.5, 0.6, 0.5, 0.7, 0.5, 0.6, 0.5, 0.6, 1.0, 0.5, 1.0, 0.5, 0.5, 0.2, 0.5, 0.1, 0.5, 0.1, 0.5, 0.2, 0.5, 0.2, 1.0, 0.3, 1.0, 0.3, 1.0, 0.2, 1.0, 0.5, 0.5, 0.5, 1.0, 0.4, 1.0, 0.4, 0.5, 0.5, 0.5, 0.4, 0.5, 0.4, 0.5, 0.5, 0.5, 0.5, 1.0, 0.6, 1.0, 0.6, 1.0, 0.5, 1.0, 0.4, 0.5, 0.4, 1.0, 0.3, 1.0, 0.3, 0.5, 0.8, 0.5, 0.7, 0.5, 0.7, 0.5, 0.8, 0.5, 0.75, 0.49, 0.8911, 0.4442, 0.9783, 0.3242, 0.9783, 0.1758, 0.8911, 0.05584, 0.75, 0.01, 0.6089, 0.05584, 0.5217, 0.1758, 0.5217, 0.3242, 0.6089, 0.4442, 0.3, 0.5, 0.3, 1.0, 0.2, 1.0, 0.2, 0.5, 0.8, 1.0, 0.9, 1.0, 0.9, 1.0, 0.8, 1.0, 0.3911, 0.4442, 0.25, 0.49, 0.1089, 0.4442, 0.02175, 0.3242, 0.02175, 0.1758, 0.1089, 0.05584, 0.25, 0.01, 0.3911, 0.05584, 0.4783, 0.1758, 0.4783, 0.3242, 0.2, 0.5, 0.2, 1.0, 0.1, 1.0, 0.1, 0.5, 0.9, 0.5, 0.8, 0.5, 0.8, 0.5, 0.9, 0.5, 0.3, 1.0, 0.4, 1.0, 0.4, 1.0, 0.3, 1.0, 0.1, 0.5, 0.1, 1.0, -7.451e-08, 1.0, -7.451e-08, 0.5, 0.1, 0.5, -7.451e-08, 0.5, -7.451e-08, 0.5, 0.1, 0.5, 1.0, 0.5, 0.9, 0.5, 0.9, 0.5, 1.0, 0.5, 1.0, 0.5, 1.0, 1.0, 0.9167, 1.0, 0.9167, 0.5, 0.9167, 0.5, 0.9167, 1.0, 0.8333, 1.0, 0.8333, 0.5, 0.8333, 0.5, 0.8333, 1.0, 0.75, 1.0, 0.75, 0.5, 0.75, 0.5, 0.75, 1.0, 0.6667, 1.0, 0.6667, 0.5, 0.6667, 0.5, 0.6667, 1.0, 0.5833, 1.0, 0.5833, 0.5, 0.5833, 0.5, 0.5833, 1.0, 0.5, 1.0, 0.5, 0.5, 0.5, 0.5, 0.5, 1.0, 0.4167, 1.0, 0.4167, 0.5, 0.4167, 0.5, 0.4167, 1.0, 0.3333, 1.0, 0.3333, 0.5, 0.3333, 0.5, 0.3333, 1.0, 0.25, 1.0, 0.25, 0.5, 0.25, 0.5, 0.25, 1.0, 0.1667, 1.0, 0.1667, 0.5, 0.25, 1.0, 0.3333, 1.0, 0.3333, 1.0, 0.25, 1.0, 0.1667, 0.5, 0.1667, 1.0, 0.08333, 1.0, 0.08333, 0.5, 0.08333, 0.5, 0.08333, 1.0, 7.451e-08, 1.0, 7.451e-08, 0.5, 0.5, 0.5, 0.4167, 0.5, 0.4167, 0.5, 0.5, 0.5, 0.4167, 1.0, 0.5, 1.0, 0.5, 1.0, 0.4167, 1.0, 0.3333, 1.0, 0.4167, 1.0, 0.4167, 1.0, 0.3333, 1.0, 0.4167, 1.0, 0.5, 1.0, 0.5, 1.0, 0.4167, 1.0, 0.5, 1.0, 0.5833, 1.0, 0.5833, 1.0, 0.5, 1.0, 0.5833, 1.0, 0.6667, 1.0, 0.6667, 1.0, 0.5833, 1.0, 0.6667, 1.0, 0.75, 1.0, 0.75, 1.0, 0.6667, 1.0, 7.451e-08, 1.0, 0.08333, 1.0, 0.08333, 1.0, 7.451e-08, 1.0, 0.9167, 1.0, 1.0, 1.0, 1.0, 1.0, 0.9167, 1.0, 0.75, 1.0, 0.8333, 1.0, 0.8333, 1.0, 0.75, 1.0, 0.08333, 1.0, 0.1667, 1.0, 0.1667, 1.0, 0.08333, 1.0, 0.8333, 1.0, 0.9167, 1.0, 0.9167, 1.0, 0.8333, 1.0, 0.1667, 1.0, 0.25, 1.0, 0.25, 1.0, 0.1667, 1.0, 0.6667, 0.5, 0.5833, 0.5, 0.5833, 0.5, 0.6667, 0.5, 0.5833, 0.5, 0.5, 0.5, 0.5, 0.5, 0.5833, 0.5, 0.6667, 0.5, 0.5833, 0.5, 0.5833, 0.5, 0.6667, 0.5, 0.75, 0.5, 0.6667, 0.5, 0.6667, 0.5, 0.75, 0.5, 0.08333, 0.5, 7.451e-08, 0.5, 7.451e-08, 0.5, 0.08333, 0.5, 1.0, 0.5, 0.9167, 0.5, 0.9167, 0.5, 1.0, 0.5, 0.8333, 0.5, 0.75, 0.5, 0.75, 0.5, 0.8333, 0.5, 0.1667, 0.5, 0.08333, 0.5, 0.08333, 0.5, 0.1667, 0.5, 0.9167, 0.5, 0.8333, 0.5, 0.8333, 0.5, 0.9167, 0.5, 0.25, 0.5, 0.1667, 0.5, 0.1667, 0.5, 0.25, 0.5, 0.3333, 0.5, 0.25, 0.5, 0.25, 0.5, 0.3333, 0.5, 0.4167, 0.5, 0.3333, 0.5, 0.3333, 0.5, 0.4167, 0.5, 0.5833, 0.5, 0.5, 0.5, 0.5, 0.5, 0.5833, 0.5, 0.3333, 1.0, 0.4167, 1.0, 0.4167, 1.0, 0.3333, 1.0, 0.9167, 1.0, 1.0, 1.0, 1.0, 1.0, 0.9167, 1.0, 0.5, 0.5, 0.4167, 0.5, 0.4167, 0.5, 0.5, 0.5, 0.25, 1.0, 0.3333, 1.0, 0.3333, 1.0, 0.25, 1.0, 0.8333, 1.0, 0.9167, 1.0, 0.9167, 1.0, 0.8333, 1.0, 0.4167, 0.5, 0.3333, 0.5, 0.3333, 0.5, 0.4167, 0.5, 0.1667, 1.0, 0.25, 1.0, 0.25, 1.0, 0.1667, 1.0, 1.0, 0.5, 0.9167, 0.5, 0.9167, 0.5, 1.0, 0.5, 0.75, 1.0, 0.8333, 1.0, 0.8333, 1.0, 0.75, 1.0, 0.3333, 0.5, 0.25, 0.5, 0.25, 0.5, 0.3333, 0.5, 0.08333, 1.0, 0.1667, 1.0, 0.1667, 1.0, 0.08333, 1.0, 0.9167, 0.5, 0.8333, 0.5, 0.8333, 0.5, 0.9167, 0.5, 0.6667, 1.0, 0.75, 1.0, 0.75, 1.0, 0.6667, 1.0, 0.25, 0.5, 0.1667, 0.5, 0.1667, 0.5, 0.25, 0.5, 7.451e-08, 1.0, 0.08333, 1.0, 0.08333, 1.0, 7.451e-08, 1.0, 0.8333, 0.5, 0.75, 0.5, 0.75, 0.5, 0.8333, 0.5, 0.5833, 1.0, 0.6667, 1.0, 0.6667, 1.0, 0.5833, 1.0, 0.1667, 0.5, 0.08333, 0.5, 0.08333, 0.5, 0.1667, 0.5, 0.75, 0.5, 0.6667, 0.5, 0.6667, 0.5, 0.75, 0.5, 0.5, 1.0, 0.5833, 1.0, 0.5833, 1.0, 0.5, 1.0, 0.08333, 0.5, 7.451e-08, 0.5, 7.451e-08, 0.5, 0.08333, 0.5, 1.0, 0.5, 1.0, 1.0, 0.9167, 1.0, 0.9167, 0.5, 0.9167, 0.5, 0.9167, 1.0, 0.8333, 1.0, 0.8333, 0.5, 0.8333, 0.5, 0.8333, 1.0, 0.75, 1.0, 0.75, 0.5, 0.75, 0.5, 0.75, 1.0, 0.6667, 1.0, 0.6667, 0.5, 0.6667, 0.5, 0.6667, 1.0, 0.5833, 1.0, 0.5833, 0.5, 0.5833, 0.5, 0.5833, 1.0, 0.5, 1.0, 0.5, 0.5, 0.5, 0.5, 0.5, 1.0, 0.4167, 1.0, 0.4167, 0.5, 0.4167, 0.5, 0.4167, 1.0, 0.3333, 1.0, 0.3333, 0.5, 0.3333, 0.5, 0.3333, 1.0, 0.25, 1.0, 0.25, 0.5, 0.25, 0.5, 0.25, 1.0, 0.1667, 1.0, 0.1667, 0.5, 0.3385, 1.0, 0.338, 1.0, 0.338, 1.0, 0.3385, 1.0, 0.1667, 0.5, 0.1667, 1.0, 0.08333, 1.0, 0.08333, 0.5, 0.08333, 0.5, 0.08333, 1.0, 7.451e-08, 1.0, 7.451e-08, 0.5, 0.6615, 1.0, 0.5885, 1.0, 0.5885, 1.0, 0.6615, 1.0, 0.4167, 1.0, 0.5, 1.0, 0.5, 1.0, 0.4167, 1.0, 0.7449, 0.5, 0.7453, 0.5, 0.7453, 0.5, 0.7449, 0.5, 0.338, 1.0, 0.412, 1.0, 0.412, 1.0, 0.338, 1.0, 0.7551, 0.5, 0.8282, 0.5, 0.8282, 0.5, 0.7551, 0.5, 0.662, 1.0, 0.6615, 1.0, 0.6615, 1.0, 0.662, 1.0, 0.7453, 0.5, 0.6714, 0.5, 0.6714, 0.5, 0.7453, 0.5, 0.7547, 0.5, 0.7551, 0.5, 0.7551, 0.5, 0.7547, 0.5, 0.5885, 1.0, 0.588, 1.0, 0.588, 1.0, 0.5885, 1.0, 0.9949, 1.0, 0.9218, 1.0, 0.9218, 1.0, 0.9949, 1.0, 0.8282, 0.5, 0.8286, 0.5, 0.8286, 0.5, 0.8282, 0.5, 0.588, 1.0, 0.662, 1.0, 0.662, 1.0, 0.588, 1.0, 0.1718, 0.5, 0.2449, 0.5, 0.2449, 0.5, 0.1718, 0.5, 0.6667, 0.5, 0.5833, 0.5, 0.5833, 0.5, 0.6667, 0.5, 0.9953, 1.0, 0.9949, 1.0, 0.9949, 1.0, 0.9953, 1.0, 0.8286, 0.5, 0.7547, 0.5, 0.7547, 0.5, 0.8286, 0.5, 0.1714, 0.5, 0.1718, 0.5, 0.1718, 0.5, 0.1714, 0.5, 0.9218, 1.0, 0.9214, 1.0, 0.9214, 1.0, 0.9218, 1.0, 0.9115, 1.0, 0.8385, 1.0, 0.8385, 1.0, 0.9115, 1.0, 0.2449, 0.5, 0.2453, 0.5, 0.2453, 0.5, 0.2449, 0.5, 0.9214, 1.0, 0.9953, 1.0, 0.9953, 1.0, 0.9214, 1.0, 0.912, 1.0, 0.9115, 1.0, 0.9115, 1.0, 0.912, 1.0, 0.4218, 0.5, 0.4949, 0.5, 0.4949, 0.5, 0.4218, 0.5, 0.2453, 0.5, 0.1714, 0.5, 0.1714, 0.5, 0.2453, 0.5, 0.8385, 1.0, 0.838, 1.0, 0.838, 1.0, 0.8385, 1.0, 0.5833, 0.5, 0.5, 0.5, 0.5, 0.5, 0.5833, 0.5, 0.3333, 1.0, 0.4167, 1.0, 0.4167, 1.0, 0.3333, 1.0, 0.9167, 1.0, 1.0, 1.0, 1.0, 1.0, 0.9167, 1.0, 0.5, 0.5, 0.4167, 0.5, 0.4167, 0.5, 0.5, 0.5, 0.25, 1.0, 0.3333, 1.0, 0.3333, 1.0, 0.25, 1.0, 0.8333, 1.0, 0.9167, 1.0, 0.9167, 1.0, 0.8333, 1.0, 0.4167, 0.5, 0.3333, 0.5, 0.3333, 0.5, 0.4167, 0.5, 0.1667, 1.0, 0.25, 1.0, 0.25, 1.0, 0.1667, 1.0, 1.0, 0.5, 0.9167, 0.5, 0.9167, 0.5, 1.0, 0.5, 0.75, 1.0, 0.8333, 1.0, 0.8333, 1.0, 0.75, 1.0, 0.3333, 0.5, 0.25, 0.5, 0.25, 0.5, 0.3333, 0.5, 0.08333, 1.0, 0.1667, 1.0, 0.1667, 1.0, 0.08333, 1.0, 0.9167, 0.5, 0.8333, 0.5, 0.8333, 0.5, 0.9167, 0.5, 0.6667, 1.0, 0.75, 1.0, 0.75, 1.0, 0.6667, 1.0, 0.25, 0.5, 0.1667, 0.5, 0.1667, 0.5, 0.25, 0.5, 7.451e-08, 1.0, 0.08333, 1.0, 0.08333, 1.0, 7.451e-08, 1.0, 0.8333, 0.5, 0.75, 0.5, 0.75, 0.5, 0.8333, 0.5, 0.5833, 1.0, 0.6667, 1.0, 0.6667, 1.0, 0.5833, 1.0, 0.1667, 0.5, 0.08333, 0.5, 0.08333, 0.5, 0.1667, 0.5, 0.75, 0.5, 0.6667, 0.5, 0.6667, 0.5, 0.75, 0.5, 0.5, 1.0, 0.5833, 1.0, 0.5833, 1.0, 0.5, 1.0, 0.08333, 0.5, 7.451e-08, 0.5, 7.451e-08, 0.5, 0.08333, 0.5, 0.25, 1.0, 0.3333, 1.0, 0.3286, 1.0, 0.2547, 1.0, 0.3333, 1.0, 0.3333, 1.0, 0.3282, 1.0, 0.3286, 1.0, 0.3333, 1.0, 0.25, 1.0, 0.2551, 1.0, 0.3282, 1.0, 0.25, 1.0, 0.25, 1.0, 0.2547, 1.0, 0.2551, 1.0, 0.5, 0.5, 0.4167, 0.5, 0.4214, 0.5, 0.4953, 0.5, 0.4167, 0.5, 0.4167, 0.5, 0.4218, 0.5, 0.4214, 0.5, 0.4167, 0.5, 0.5, 0.5, 0.4949, 0.5, 0.4218, 0.5, 0.5, 0.5, 0.5, 0.5, 0.4953, 0.5, 0.4949, 0.5, 0.3333, 1.0, 0.4167, 1.0, 0.412, 1.0, 0.338, 1.0, 0.4167, 1.0, 0.4167, 1.0, 0.4115, 1.0, 0.412, 1.0, 0.4167, 1.0, 0.3333, 1.0, 0.3385, 1.0, 0.4115, 1.0, 0.3333, 1.0, 0.3333, 1.0, 0.338, 1.0, 0.3385, 1.0, 0.4167, 1.0, 0.5, 1.0, 0.4953, 1.0, 0.4214, 1.0, 0.5, 1.0, 0.5, 1.0, 0.4949, 1.0, 0.4953, 1.0, 0.5, 1.0, 0.4167, 1.0, 0.4218, 1.0, 0.4949, 1.0, 0.4167, 1.0, 0.4167, 1.0, 0.4214, 1.0, 0.4218, 1.0, 0.5, 1.0, 0.5833, 1.0, 0.5786, 1.0, 0.5047, 1.0, 0.5833, 1.0, 0.5833, 1.0, 0.5782, 1.0, 0.5786, 1.0, 0.5833, 1.0, 0.5, 1.0, 0.5051, 1.0, 0.5782, 1.0, 0.5, 1.0, 0.5, 1.0, 0.5047, 1.0, 0.5051, 1.0, 0.5833, 1.0, 0.6667, 1.0, 0.662, 1.0, 0.588, 1.0, 0.6667, 1.0, 0.6667, 1.0, 0.6615, 1.0, 0.662, 1.0, 0.6667, 1.0, 0.5833, 1.0, 0.5885, 1.0, 0.6615, 1.0, 0.5833, 1.0, 0.5833, 1.0, 0.588, 1.0, 0.5885, 1.0, 0.6667, 1.0, 0.75, 1.0, 0.7453, 1.0, 0.6714, 1.0, 0.75, 1.0, 0.75, 1.0, 0.7449, 1.0, 0.7453, 1.0, 0.75, 1.0, 0.6667, 1.0, 0.6718, 1.0, 0.7449, 1.0, 0.6667, 1.0, 0.6667, 1.0, 0.6714, 1.0, 0.6718, 1.0, 7.451e-08, 1.0, 0.08333, 1.0, 0.07862, 1.0, 0.004713, 1.0, 0.08333, 1.0, 0.08333, 1.0, 0.07819, 1.0, 0.07862, 1.0, 0.08333, 1.0, 7.451e-08, 1.0, 0.005144, 1.0, 0.07819, 1.0, 7.451e-08, 1.0, 7.451e-08, 1.0, 0.004713, 1.0, 0.005144, 1.0, 0.9167, 1.0, 1.0, 1.0, 0.9953, 1.0, 0.9214, 1.0, 1.0, 1.0, 1.0, 1.0, 0.9949, 1.0, 0.9953, 1.0, 1.0, 1.0, 0.9167, 1.0, 0.9218, 1.0, 0.9949, 1.0, 0.9167, 1.0, 0.9167, 1.0, 0.9214, 1.0, 0.9218, 1.0, 0.75, 1.0, 0.8333, 1.0, 0.8286, 1.0, 0.7547, 1.0, 0.8333, 1.0, 0.8333, 1.0, 0.8282, 1.0, 0.8286, 1.0, 0.8333, 1.0, 0.75, 1.0, 0.7551, 1.0, 0.8282, 1.0, 0.75, 1.0, 0.75, 1.0, 0.7547, 1.0, 0.7551, 1.0, 0.08333, 1.0, 0.1667, 1.0, 0.162, 1.0, 0.08805, 1.0, 0.1667, 1.0, 0.1667, 1.0, 0.1615, 1.0, 0.162, 1.0, 0.1667, 1.0, 0.08333, 1.0, 0.08848, 1.0, 0.1615, 1.0, 0.08333, 1.0, 0.08333, 1.0, 0.08805, 1.0, 0.08848, 1.0, 0.8333, 1.0, 0.9167, 1.0, 0.912, 1.0, 0.838, 1.0, 0.9167, 1.0, 0.9167, 1.0, 0.9115, 1.0, 0.912, 1.0, 0.9167, 1.0, 0.8333, 1.0, 0.8385, 1.0, 0.9115, 1.0, 0.8333, 1.0, 0.8333, 1.0, 0.838, 1.0, 0.8385, 1.0, 0.1667, 1.0, 0.25, 1.0, 0.2453, 1.0, 0.1714, 1.0, 0.25, 1.0, 0.25, 1.0, 0.2449, 1.0, 0.2453, 1.0, 0.25, 1.0, 0.1667, 1.0, 0.1718, 1.0, 0.2449, 1.0, 0.1667, 1.0, 0.1667, 1.0, 0.1714, 1.0, 0.1718, 1.0, 0.5833, 0.5, 0.5, 0.5, 0.5047, 0.5, 0.5786, 0.5, 0.5, 0.5, 0.5, 0.5, 0.5051, 0.5, 0.5047, 0.5, 0.5, 0.5, 0.5833, 0.5, 0.5782, 0.5, 0.5051, 0.5, 0.5833, 0.5, 0.5833, 0.5, 0.5786, 0.5, 0.5782, 0.5, 0.6667, 0.5, 0.5833, 0.5, 0.588, 0.5, 0.662, 0.5, 0.5833, 0.5, 0.5833, 0.5, 0.5885, 0.5, 0.588, 0.5, 0.5833, 0.5, 0.6667, 0.5, 0.6615, 0.5, 0.5885, 0.5, 0.6667, 0.5, 0.6667, 0.5, 0.662, 0.5, 0.6615, 0.5, 0.75, 0.5, 0.6667, 0.5, 0.6714, 0.5, 0.7453, 0.5, 0.6667, 0.5, 0.6667, 0.5, 0.6718, 0.5, 0.6714, 0.5, 0.6667, 0.5, 0.75, 0.5, 0.7449, 0.5, 0.6718, 0.5, 0.75, 0.5, 0.75, 0.5, 0.7453, 0.5, 0.7449, 0.5, 0.08333, 0.5, 7.451e-08, 0.5, 0.004713, 0.5, 0.07862, 0.5, 7.451e-08, 0.5, 7.451e-08, 0.5, 0.005144, 0.5, 0.004713, 0.5, 7.451e-08, 0.5, 0.08333, 0.5, 0.07819, 0.5, 0.005144, 0.5, 0.08333, 0.5, 0.08333, 0.5, 0.07862, 0.5, 0.07819, 0.5, 1.0, 0.5, 0.9167, 0.5, 0.9214, 0.5, 0.9953, 0.5, 0.9167, 0.5, 0.9167, 0.5, 0.9218, 0.5, 0.9214, 0.5, 0.9167, 0.5, 1.0, 0.5, 0.9949, 0.5, 0.9218, 0.5, 1.0, 0.5, 1.0, 0.5, 0.9953, 0.5, 0.9949, 0.5, 0.8333, 0.5, 0.75, 0.5, 0.7547, 0.5, 0.8286, 0.5, 0.75, 0.5, 0.75, 0.5, 0.7551, 0.5, 0.7547, 0.5, 0.75, 0.5, 0.8333, 0.5, 0.8282, 0.5, 0.7551, 0.5, 0.8333, 0.5, 0.8333, 0.5, 0.8286, 0.5, 0.8282, 0.5, 0.1667, 0.5, 0.08333, 0.5, 0.08805, 0.5, 0.162, 0.5, 0.08333, 0.5, 0.08333, 0.5, 0.08848, 0.5, 0.08805, 0.5, 0.08333, 0.5, 0.1667, 0.5, 0.1615, 0.5, 0.08848, 0.5, 0.1667, 0.5, 0.1667, 0.5, 0.162, 0.5, 0.1615, 0.5, 0.9167, 0.5, 0.8333, 0.5, 0.838, 0.5, 0.912, 0.5, 0.8333, 0.5, 0.8333, 0.5, 0.8385, 0.5, 0.838, 0.5, 0.8333, 0.5, 0.9167, 0.5, 0.9115, 0.5, 0.8385, 0.5, 0.9167, 0.5, 0.9167, 0.5, 0.912, 0.5, 0.9115, 0.5, 0.25, 0.5, 0.1667, 0.5, 0.1714, 0.5, 0.2453, 0.5, 0.1667, 0.5, 0.1667, 0.5, 0.1718, 0.5, 0.1714, 0.5, 0.1667, 0.5, 0.25, 0.5, 0.2449, 0.5, 0.1718, 0.5, 0.25, 0.5, 0.25, 0.5, 0.2453, 0.5, 0.2449, 0.5, 0.3333, 0.5, 0.25, 0.5, 0.2547, 0.5, 0.3286, 0.5, 0.25, 0.5, 0.25, 0.5, 0.2551, 0.5, 0.2547, 0.5, 0.25, 0.5, 0.3333, 0.5, 0.3282, 0.5, 0.2551, 0.5, 0.3333, 0.5, 0.3333, 0.5, 0.3286, 0.5, 0.3282, 0.5, 0.4167, 0.5, 0.3333, 0.5, 0.338, 0.5, 0.412, 0.5, 0.3333, 0.5, 0.3333, 0.5, 0.3385, 0.5, 0.338, 0.5, 0.3333, 0.5, 0.4167, 0.5, 0.4115, 0.5, 0.3385, 0.5, 0.4167, 0.5, 0.4167, 0.5, 0.412, 0.5, 0.4115, 0.5, 0.2547, 1.0, 0.3286, 1.0, 0.3282, 1.0, 0.2551, 1.0, 0.4953, 0.5, 0.4214, 0.5, 0.4218, 0.5, 0.4949, 0.5, 0.338, 1.0, 0.412, 1.0, 0.4115, 1.0, 0.3385, 1.0, 0.4214, 1.0, 0.4953, 1.0, 0.4949, 1.0, 0.4218, 1.0, 0.5047, 1.0, 0.5786, 1.0, 0.5782, 1.0, 0.5051, 1.0, 0.588, 1.0, 0.662, 1.0, 0.6615, 1.0, 0.5885, 1.0, 0.6714, 1.0, 0.7453, 1.0, 0.7449, 1.0, 0.6718, 1.0, 0.004713, 1.0, 0.07862, 1.0, 0.07819, 1.0, 0.005144, 1.0, 0.9214, 1.0, 0.9953, 1.0, 0.9949, 1.0, 0.9218, 1.0, 0.7547, 1.0, 0.8286, 1.0, 0.8282, 1.0, 0.7551, 1.0, 0.08805, 1.0, 0.162, 1.0, 0.1615, 1.0, 0.08848, 1.0, 0.838, 1.0, 0.912, 1.0, 0.9115, 1.0, 0.8385, 1.0, 0.1714, 1.0, 0.2453, 1.0, 0.2449, 1.0, 0.1718, 1.0, 0.5786, 0.5, 0.5047, 0.5, 0.5051, 0.5, 0.5782, 0.5, 0.662, 0.5, 0.588, 0.5, 0.5885, 0.5, 0.6615, 0.5, 0.7453, 0.5, 0.6714, 0.5, 0.6718, 0.5, 0.7449, 0.5, 0.07862, 0.5, 0.004713, 0.5, 0.005144, 0.5, 0.07819, 0.5, 0.9953, 0.5, 0.9214, 0.5, 0.9218, 0.5, 0.9949, 0.5, 0.8286, 0.5, 0.7547, 0.5, 0.7551, 0.5, 0.8282, 0.5, 0.162, 0.5, 0.08805, 0.5, 0.08848, 0.5, 0.1615, 0.5, 0.912, 0.5, 0.838, 0.5, 0.8385, 0.5, 0.9115, 0.5, 0.2453, 0.5, 0.1714, 0.5, 0.1718, 0.5, 0.2449, 0.5, 0.3286, 0.5, 0.2547, 0.5, 0.2551, 0.5, 0.3282, 0.5, 0.412, 0.5, 0.338, 0.5, 0.3385, 0.5, 0.4115, 0.5, 0.6714, 0.5, 0.6718, 0.5, 0.6718, 0.5, 0.6714, 0.5, 0.1714, 1.0, 0.2453, 1.0, 0.2453, 1.0, 0.1714, 1.0, 0.412, 1.0, 0.4115, 1.0, 0.4115, 1.0, 0.412, 1.0, 0.6718, 0.5, 0.7449, 0.5, 0.7449, 0.5, 0.6718, 0.5, 0.1718, 1.0, 0.1714, 1.0, 0.1714, 1.0, 0.1718, 1.0, 0.3286, 0.5, 0.2547, 0.5, 0.2547, 0.5, 0.3286, 0.5, 0.4115, 1.0, 0.3385, 1.0, 0.3385, 1.0, 0.4115, 1.0, 0.2453, 1.0, 0.2449, 1.0, 0.2449, 1.0, 0.2453, 1.0, 0.7547, 1.0, 0.8286, 1.0, 0.8286, 1.0, 0.7547, 1.0, 0.3282, 0.5, 0.3286, 0.5, 0.3286, 0.5, 0.3282, 0.5, 0.2449, 1.0, 0.1718, 1.0, 0.1718, 1.0, 0.2449, 1.0, 0.7551, 1.0, 0.7547, 1.0, 0.7547, 1.0, 0.7551, 1.0, 0.2547, 0.5, 0.2551, 0.5, 0.2551, 0.5, 0.2547, 0.5, 0.162, 0.5, 0.08805, 0.5, 0.08805, 0.5, 0.162, 0.5, 0.8286, 1.0, 0.8282, 1.0, 0.8282, 1.0, 0.8286, 1.0, 0.2551, 0.5, 0.3282, 0.5, 0.3282, 0.5, 0.2551, 0.5, 0.6714, 1.0, 0.7453, 1.0, 0.7453, 1.0, 0.6714, 1.0, 0.1615, 0.5, 0.162, 0.5, 0.162, 0.5, 0.1615, 0.5, 0.8282, 1.0, 0.7551, 1.0, 0.7551, 1.0, 0.8282, 1.0, 0.6718, 1.0, 0.6714, 1.0, 0.6714, 1.0, 0.6718, 1.0, 0.08805, 0.5, 0.08848, 0.5, 0.08848, 0.5, 0.08805, 0.5, 0.07862, 0.5, 0.004713, 0.5, 0.004713, 0.5, 0.07862, 0.5, 0.7453, 1.0, 0.7449, 1.0, 0.7449, 1.0, 0.7453, 1.0, 0.08848, 0.5, 0.1615, 0.5, 0.1615, 0.5, 0.08848, 0.5, 0.4214, 1.0, 0.4953, 1.0, 0.4953, 1.0, 0.4214, 1.0, 0.07819, 0.5, 0.07862, 0.5, 0.07862, 0.5, 0.07819, 0.5, 0.7449, 1.0, 0.6718, 1.0, 0.6718, 1.0, 0.7449, 1.0, 0.4218, 1.0, 0.4214, 1.0, 0.4214, 1.0, 0.4218, 1.0, 0.004713, 0.5, 0.005144, 0.5, 0.005144, 0.5, 0.004713, 0.5, 0.5786, 0.5, 0.5047, 0.5, 0.5047, 0.5, 0.5786, 0.5, 0.4953, 1.0, 0.4949, 1.0, 0.4949, 1.0, 0.4953, 1.0, 0.005144, 0.5, 0.07819, 0.5, 0.07819, 0.5, 0.005144, 0.5, 0.2547, 1.0, 0.3286, 1.0, 0.3286, 1.0, 0.2547, 1.0, 0.5782, 0.5, 0.5786, 0.5, 0.5786, 0.5, 0.5782, 0.5, 0.412, 0.5, 0.338, 0.5, 0.338, 0.5, 0.412, 0.5, 0.4949, 1.0, 0.4218, 1.0, 0.4218, 1.0, 0.4949, 1.0, 0.2551, 1.0, 0.2547, 1.0, 0.2547, 1.0, 0.2551, 1.0, 0.5047, 0.5, 0.5051, 0.5, 0.5051, 0.5, 0.5047, 0.5, 0.08805, 1.0, 0.162, 1.0, 0.162, 1.0, 0.08805, 1.0, 0.4115, 0.5, 0.412, 0.5, 0.412, 0.5, 0.4115, 0.5, 0.3286, 1.0, 0.3282, 1.0, 0.3282, 1.0, 0.3286, 1.0, 0.5051, 0.5, 0.5782, 0.5, 0.5782, 0.5, 0.5051, 0.5, 0.08848, 1.0, 0.08805, 1.0, 0.08805, 1.0, 0.08848, 1.0, 0.338, 0.5, 0.3385, 0.5, 0.3385, 0.5, 0.338, 0.5, 0.912, 0.5, 0.838, 0.5, 0.838, 0.5, 0.912, 0.5, 0.3282, 1.0, 0.2551, 1.0, 0.2551, 1.0, 0.3282, 1.0, 0.162, 1.0, 0.1615, 1.0, 0.1615, 1.0, 0.162, 1.0, 0.3385, 0.5, 0.4115, 0.5, 0.4115, 0.5, 0.3385, 0.5, 0.004713, 1.0, 0.07862, 1.0, 0.07862, 1.0, 0.004713, 1.0, 0.9115, 0.5, 0.912, 0.5, 0.912, 0.5, 0.9115, 0.5, 0.1615, 1.0, 0.08848, 1.0, 0.08848, 1.0, 0.1615, 1.0, 0.005144, 1.0, 0.004713, 1.0, 0.004713, 1.0, 0.005144, 1.0, 0.838, 0.5, 0.8385, 0.5, 0.8385, 0.5, 0.838, 0.5, 0.9953, 0.5, 0.9214, 0.5, 0.9214, 0.5, 0.9953, 0.5, 0.07862, 1.0, 0.07819, 1.0, 0.07819, 1.0, 0.07862, 1.0, 0.8385, 0.5, 0.9115, 0.5, 0.9115, 0.5, 0.8385, 0.5, 0.5047, 1.0, 0.5786, 1.0, 0.5786, 1.0, 0.5047, 1.0, 0.9949, 0.5, 0.9953, 0.5, 0.9953, 0.5, 0.9949, 0.5, 0.07819, 1.0, 0.005144, 1.0, 0.005144, 1.0, 0.07819, 1.0, 0.5051, 1.0, 0.5047, 1.0, 0.5047, 1.0, 0.5051, 1.0, 0.9214, 0.5, 0.9218, 0.5, 0.9218, 0.5, 0.9214, 0.5, 0.662, 0.5, 0.588, 0.5, 0.588, 0.5, 0.662, 0.5, 0.5786, 1.0, 0.5782, 1.0, 0.5782, 1.0, 0.5786, 1.0, 0.9218, 0.5, 0.9949, 0.5, 0.9949, 0.5, 0.9218, 0.5, 0.4953, 0.5, 0.4214, 0.5, 0.4214, 0.5, 0.4953, 0.5, 0.6615, 0.5, 0.662, 0.5, 0.662, 0.5, 0.6615, 0.5, 0.5782, 1.0, 0.5051, 1.0, 0.5051, 1.0, 0.5782, 1.0, 0.4949, 0.5, 0.4953, 0.5, 0.4953, 0.5, 0.4949, 0.5, 0.588, 0.5, 0.5885, 0.5, 0.5885, 0.5, 0.588, 0.5, 0.838, 1.0, 0.912, 1.0, 0.912, 1.0, 0.838, 1.0, 0.4214, 0.5, 0.4218, 0.5, 0.4218, 0.5, 0.4214, 0.5, 0.5885, 0.5, 0.6615, 0.5, 0.6615, 0.5, 0.5885, 0.5, 0.625, 0.4768, 0.625, 0.2732, 0.625, 0.2732, 0.625, 0.4768, 0.375, 0.7736, 0.625, 0.7736, 0.625, 0.9764, 0.375, 0.9764, 0.375, 0.0, 0.625, 0.0, 0.625, 0.25, 0.375, 0.25, 0.375, 0.0, 0.375, 0.25, 0.375, 0.25, 0.375, 0.0, 0.375, 0.5, 0.625, 0.5, 0.625, 0.75, 0.375, 0.75, 0.375, 0.2732, 0.625, 0.2732, 0.625, 0.4768, 0.375, 0.4768, 0.625, 0.2732, 0.625, 0.25, 0.625, 0.25, 0.625, 0.2732, 0.625, 0.9764, 0.625, 0.7736, 0.625, 0.7736, 0.625, 0.9764, 0.625, 0.25, 0.625, 0.0, 0.625, 0.0, 0.625, 0.25, 0.625, 0.75, 0.625, 0.5, 0.625, 0.5, 0.625, 0.75, 0.125, 0.5, 0.375, 0.5, 0.375, 0.75, 0.125, 0.75, 0.375, 0.5, 0.375, 0.75, 0.375, 0.75, 0.375, 0.5, 0.375, 0.2732, 0.375, 0.4768, 0.375, 0.477, 0.375, 0.273, 0.375, 0.7736, 0.375, 0.9764, 0.375, 0.9766, 0.375, 0.7734, 0.375, 0.9764, 0.625, 0.9764, 0.625, 1.0, 0.375, 1.0, 0.625, 0.7736, 0.375, 0.7736, 0.375, 0.75, 0.625, 0.75, 0.625, 0.9764, 0.625, 0.7736, 0.625, 0.7736, 0.625, 0.9764, 0.625, 0.7736, 0.625, 0.7736, 0.625, 0.75, 0.625, 0.75, 0.625, 0.9764, 0.625, 0.9764, 0.625, 1.0, 0.625, 1.0, 0.375, 0.7734, 0.375, 0.9766, 0.375, 1.0, 0.375, 0.75, 0.375, 0.9766, 0.375, 0.9764, 0.375, 1.0, 0.375, 1.0, 0.375, 0.7736, 0.375, 0.7734, 0.375, 0.75, 0.375, 0.75, 0.375, 0.4768, 0.625, 0.4768, 0.625, 0.5, 0.375, 0.5, 0.625, 0.2732, 0.375, 0.2732, 0.375, 0.25, 0.625, 0.25, 0.625, 0.7736, 0.625, 0.75, 0.625, 0.75, 0.625, 0.7736, 0.625, 0.2732, 0.625, 0.2732, 0.625, 0.25, 0.625, 0.25, 0.625, 0.4768, 0.625, 0.4768, 0.625, 0.5, 0.625, 0.5, 0.375, 0.273, 0.375, 0.477, 0.375, 0.5, 0.375, 0.25, 0.375, 0.2732, 0.375, 0.273, 0.375, 0.25, 0.375, 0.25, 0.375, 0.477, 0.375, 0.4768, 0.375, 0.5, 0.375, 0.5, 0.625, 0.5, 0.875, 0.5, 0.875, 0.75, 0.625, 0.75, 0.625, 0.9764, 0.625, 0.7736, 0.625, 0.75, 0.625, 1.0, 0.625, 0.4768, 0.625, 0.2732, 0.625, 0.25, 0.625, 0.5, 0.625, 0.4768, 0.625, 0.2732, 0.625, 0.2732, 0.625, 0.4768, 0.625, 0.75, 0.625, 0.5, 0.625, 0.5, 0.625, 0.75, 0.625, 1.0, 0.625, 0.9764, 0.625, 0.9764, 0.625, 1.0, 0.625, 0.25, 0.625, 0.0, 0.625, 0.0, 0.625, 0.25, 0.625, 0.5, 0.625, 0.4768, 0.625, 0.4768, 0.625, 0.5, 0.375, 0.0, 0.625, 0.0, 0.625, 0.25, 0.375, 0.25, 0.875, 0.5, 0.625, 0.5, 0.625, 0.5, 0.875, 0.5, 0.375, 0.5, 0.625, 0.5, 0.625, 0.75, 0.375, 0.75, 0.625, 0.75, 0.875, 0.75, 0.875, 0.75, 0.625, 0.75, 0.125, 0.5, 0.375, 0.5, 0.375, 0.75, 0.125, 0.75, 0.625, 0.5, 0.875, 0.5, 0.875, 0.75, 0.625, 0.75, 0.375, 0.25, 0.625, 0.25, 0.625, 0.5, 0.375, 0.5, 0.375, 0.25, 0.625, 0.25, 0.625, 0.25, 0.375, 0.25, 0.625, 0.5, 0.375, 0.5, 0.375, 0.5, 0.625, 0.5, 0.375, 0.5, 0.125, 0.5, 0.125, 0.5, 0.375, 0.5, 0.125, 0.75, 0.375, 0.75, 0.375, 0.75, 0.125, 0.75, 0.375, 0.75, 0.625, 0.75, 0.625, 0.75, 0.375, 0.75, 0.625, 0.0, 0.375, 0.0, 0.375, 0.0, 0.625, 0.0, 0.125, 0.75, 0.375, 0.75, 0.375, 0.75, 0.125, 0.75, 0.375, 0.75, 0.625, 0.75, 0.625, 1.0, 0.375, 1.0, 0.625, 0.0, 0.375, 0.0, 0.375, 0.0, 0.625, 0.0, 0.625, 0.75, 0.625, 0.75, 0.625, 0.75, 0.625, 0.75, 0.375, 0.75, 0.625, 0.75, 0.625, 0.75, 0.375, 0.75, 0.625, 0.75, 0.875, 0.75, 0.875, 0.75, 0.625, 0.75, 0.625, 1.0, 0.625, 0.75, 0.625, 0.75, 0.625, 1.0, 0.625, 0.75, 0.875, 0.75, 0.875, 0.75, 0.625, 0.75, 0.625, 0.0, 0.625, 0.0, 0.625, 0.0, 0.625, 0.0, 0.75, 0.49, 0.6089, 0.4442, 0.5217, 0.3242, 0.5217, 0.1758, 0.6089, 0.05584, 0.75, 0.01, 0.8911, 0.05584, 0.9783, 0.1758, 0.9783, 0.3242, 0.8911, 0.4442, 0.75, 0.49, 0.8911, 0.4442, 0.9783, 0.3242, 0.9783, 0.1758, 0.8911, 0.05584, 0.75, 0.01, 0.6089, 0.05584, 0.5217, 0.1758, 0.5217, 0.3242, 0.6089, 0.4442, 0.9701, 0.3354, 0.9701, 0.3354, 0.9701, 0.3354, 0.9701, 0.3354, 0.5217, 0.3242, 0.6089, 0.4442, 0.6089, 0.4442, 0.5217, 0.3242, 0.9701, 0.1646, 0.8992, 0.06704, 0.8992, 0.06704, 0.9701, 0.1646, 0.9783, 0.3242, 0.9783, 0.1758, 0.9783, 0.1758, 0.9783, 0.3242, 0.7368, 0.01428, 0.7368, 0.01428, 0.7368, 0.01428, 0.7368, 0.01428, 0.6089, 0.05584, 0.5217, 0.1758, 0.5217, 0.1758, 0.6089, 0.05584, 0.6221, 0.4484, 0.7368, 0.4857, 0.7368, 0.4857, 0.6221, 0.4484, 0.75, 0.49, 0.8911, 0.4442, 0.8911, 0.4442, 0.75, 0.49, 0.8992, 0.433, 0.8992, 0.433, 0.8992, 0.433, 0.8992, 0.433, 0.8911, 0.05584, 0.75, 0.01, 0.75, 0.01, 0.8911, 0.05584, 0.8911, 0.4442, 0.9783, 0.3242, 0.9701, 0.3354, 0.8992, 0.433, 0.9783, 0.3242, 0.9783, 0.3242, 0.9701, 0.3354, 0.9701, 0.3354, 0.9783, 0.3242, 0.8911, 0.4442, 0.8992, 0.433, 0.9701, 0.3354, 0.8911, 0.4442, 0.8911, 0.4442, 0.8992, 0.433, 0.8992, 0.433, 0.75, 0.01, 0.6089, 0.05584, 0.6221, 0.05156, 0.7368, 0.01428, 0.6089, 0.05584, 0.6089, 0.05584, 0.6221, 0.05156, 0.6221, 0.05156, 0.6089, 0.05584, 0.75, 0.01, 0.7368, 0.01428, 0.6221, 0.05156, 0.75, 0.01, 0.75, 0.01, 0.7368, 0.01428, 0.7368, 0.01428, 0.6089, 0.4442, 0.75, 0.49, 0.7368, 0.4857, 0.6221, 0.4484, 0.75, 0.49, 0.75, 0.49, 0.7368, 0.4857, 0.7368, 0.4857, 0.75, 0.49, 0.6089, 0.4442, 0.6221, 0.4484, 0.7368, 0.4857, 0.6089, 0.4442, 0.6089, 0.4442, 0.6221, 0.4484, 0.6221, 0.4484, 0.9783, 0.1758, 0.8911, 0.05584, 0.8992, 0.06704, 0.9701, 0.1646, 0.8911, 0.05584, 0.8911, 0.05584, 0.8992, 0.06704, 0.8992, 0.06704, 0.8911, 0.05584, 0.9783, 0.1758, 0.9701, 0.1646, 0.8992, 0.06704, 0.9783, 0.1758, 0.9783, 0.1758, 0.9701, 0.1646, 0.9701, 0.1646, 0.5217, 0.1758, 0.5217, 0.3242, 0.5217, 0.3103, 0.5217, 0.1897, 0.5217, 0.3242, 0.5217, 0.3242, 0.5217, 0.3103, 0.5217, 0.3103, 0.5217, 0.3242, 0.5217, 0.1758, 0.5217, 0.1897, 0.5217, 0.3103, 0.5217, 0.1758, 0.5217, 0.1758, 0.5217, 0.1897, 0.5217, 0.1897, 0.8992, 0.433, 0.9701, 0.3354, 0.9701, 0.3354, 0.8992, 0.433, 0.7368, 0.01428, 0.6221, 0.05156, 0.6221, 0.05156, 0.7368, 0.01428, 0.6221, 0.4484, 0.7368, 0.4857, 0.7368, 0.4857, 0.6221, 0.4484, 0.9701, 0.1646, 0.8992, 0.06704, 0.8992, 0.06704, 0.9701, 0.1646, 0.5217, 0.1897, 0.5217, 0.3103, 0.5217, 0.3103, 0.5217, 0.1897, 0.6221, 0.4484, 0.6221, 0.4484, 0.6221, 0.4484, 0.6221, 0.4484, 0.5217, 0.1897, 0.5217, 0.3103, 0.5217, 0.3103, 0.5217, 0.1897, 0.6221, 0.05156, 0.6221, 0.05156, 0.6221, 0.05156, 0.6221, 0.05156, 0.9701, 0.1646, 0.9701, 0.1646, 0.9701, 0.1646, 0.9701, 0.1646, 0.9701, 0.3354, 0.8992, 0.433, 0.8992, 0.433, 0.9701, 0.3354, 0.7368, 0.4857, 0.7368, 0.4857, 0.7368, 0.4857, 0.7368, 0.4857, 0.5217, 0.1897, 0.5217, 0.1897, 0.5217, 0.1897, 0.5217, 0.1897, 0.6221, 0.05156, 0.7368, 0.01428, 0.7368, 0.01428, 0.6221, 0.05156, 0.8992, 0.06704, 0.8992, 0.06704, 0.8992, 0.06704, 0.8992, 0.06704, 0.7368, 0.4857, 0.6221, 0.4484, 0.6221, 0.4484, 0.7368, 0.4857, 0.5217, 0.3103, 0.5217, 0.3103, 0.5217, 0.3103, 0.5217, 0.3103, 0.8992, 0.06704, 0.9701, 0.1646, 0.9701, 0.1646, 0.8992, 0.06704, 0.5217, 0.3103, 0.5217, 0.1897, 0.5217, 0.1897, 0.5217, 0.3103, 0.8992, 0.433, 0.9701, 0.3354, 0.9701, 0.3354, 0.8992, 0.433, 0.7368, 0.01428, 0.6221, 0.05156, 0.6221, 0.05156, 0.7368, 0.01428])
me_cylinder_005.materials.append(mat_base)
me_cylinder_005.materials.append(mat_metal)
me_cylinder_005.materials.append(mat_teritary)
me_cylinder_005.materials.append(mat_accents)
me_cylinder_005.use_remesh_fix_poles = True
me_cylinder_005.use_remesh_preserve_attributes = False
me_cylinder_005.update()
arm_armature = bpy.data.armatures.new('Armature')  # bones are not reproduced

# ---- objects
ob_cylinder_005 = bpy.data.objects.new('Cylinder.005', me_cylinder_005)
ob_armature = bpy.data.objects.new('Armature', arm_armature)

# ---- transforms, parenting, visibility, modifiers, constraints
ob_cylinder_005.parent = ob_armature
ob_cylinder_005.matrix_parent_inverse = Matrix(((1.0, -0.0, 0.0, -1.691e-07), (-0.0, 1.0, -0.0, -0.4564), (0.0, -0.0, 1.0, 0.6436), (-0.0, 0.0, -0.0, 1.0)))
ob_cylinder_005.location = (-2.558e-05, -0.7057, 0.8703)
ob_cylinder_005.rotation_euler = (1.571, -0.0, 0.0)
ob_cylinder_005.scale = (0.7551, 0.7551, 0.7551)
_vg = ob_cylinder_005.vertex_groups.new(name='base')
_vg.add([240, 241, 242, 243, 244, 245, 246, 247, 248, 249, 250, 251, 252, 253, 254, 255, 256, 257, 258, 259, 260, 261, 262, 263, 264, 265, 266, 267, 268, 269, 270, 271, 272, 273, 274, 275, 276, 277, 278, 279, 280, 281, 282, 283, 284, 285, 286, 287, 288, 289, 290, 291, 292, 293, 294, 295, 296, 297, 298, 299, 552, 553, 554, 555, 556, 557, 558, 559, 560, 561, 562, 563, 564, 565, 566, 567, 568, 569, 570, 571, 572, 573, 574, 575, 576, 577, 578, 579, 580, 581, 582, 583, 584, 585, 586, 587, 588, 589, 590, 591, 592, 593, 594, 595, 596, 597, 598, 599, 600, 601, 602, 603, 604, 605, 606, 607, 608, 609, 610, 611, 612, 613, 614, 615], 1.0, 'REPLACE')
_vg = ob_cylinder_005.vertex_groups.new(name='clip')
_vg.add([300, 301, 302, 303, 304, 305, 306, 307, 308, 309, 310, 311, 312, 313, 314, 315, 316, 317, 318, 319, 320, 321, 322, 323, 324, 325, 326, 327, 328, 329, 330, 331, 332, 333, 334, 335, 336, 337, 338, 339, 340, 341, 342, 343, 344, 345, 346, 347, 348, 349, 350, 351, 352, 353, 354, 355, 356, 357, 358, 359, 360, 361, 362, 363, 364, 365, 366, 367, 368, 369, 370, 371, 372, 373, 374, 375, 376, 377, 378, 379, 380, 381, 382, 383, 384, 385, 386, 387, 388, 389, 390, 391, 392, 393, 394, 395, 396, 397, 398, 399, 400, 401, 402, 403, 404, 405, 406, 407, 408, 409, 410, 411, 412, 413, 414, 415, 416, 417, 418, 419, 420, 421, 422, 423, 424, 425, 426, 427, 428, 429, 430, 431, 432, 433, 434, 435, 436, 437, 438, 439, 440, 441, 442, 443, 444, 445, 446, 447, 448, 449, 450, 451, 452, 453, 454, 455, 456, 457, 458, 459, 460, 461, 462, 463, 464, 465, 466, 467, 468, 469, 470, 471, 472, 473, 474, 475, 476, 477, 478, 479, 480, 481, 482, 483, 484, 485, 486, 487, 488, 489, 490, 491, 492, 493, 494, 495, 496, 497, 498, 499, 500, 501, 502, 503, 504, 505, 506, 507, 508, 509, 510, 511, 512, 513, 514, 515, 516, 517, 518, 519, 520, 521, 522, 523, 524, 525, 526, 527, 528, 529, 530, 531, 532, 533, 534, 535, 536, 537, 538, 539, 540, 541, 542, 543, 544, 545, 546, 547, 548, 549, 550, 551], 1.0, 'REPLACE')
_vg = ob_cylinder_005.vertex_groups.new(name='top')
_vg.add([0, 1, 2, 3, 4, 5, 6, 7, 8, 9, 10, 11, 12, 13, 14, 15, 16, 17, 18, 19, 20, 21, 22, 23, 24, 25, 26, 27, 28, 29, 30, 31, 32, 33, 34, 35, 36, 37, 38, 39, 40, 41, 42, 43, 44, 45, 46, 47, 48, 49, 50, 51, 52, 53, 54, 55, 56, 57, 58, 59, 60, 61, 62, 63, 64, 65, 66, 67, 68, 69, 70, 71, 72, 73, 74, 75, 76, 77, 78, 79, 80, 81, 82, 83, 84, 85, 86, 87, 88, 89, 90, 91, 92, 93, 94, 95, 96, 97, 98, 99, 100, 101, 102, 103, 104, 105, 106, 107, 108, 109, 110, 111, 112, 113, 114, 115, 116, 117, 118, 119, 120, 121, 122, 123, 124, 125, 126, 127, 128, 129, 130, 131, 132, 133, 134, 135, 136, 137, 138, 139, 140, 141, 142, 143, 144, 145, 146, 147, 148, 149, 150, 151, 152, 153, 154, 155, 156, 157, 158, 159, 160, 161, 162, 163, 164, 165, 166, 167, 168, 169, 170, 171, 172, 173, 174, 175, 176, 177, 178, 179, 180, 181, 182, 183, 184, 185, 186, 187, 188, 189, 190, 191, 192, 193, 194, 195, 196, 197, 198, 199, 200, 201, 202, 203, 204, 205, 206, 207, 208, 209, 210, 211, 212, 213, 214, 215, 216, 217, 218, 219, 220, 221, 222, 223, 224, 225, 226, 227, 228, 229, 230, 231, 232, 233, 234, 235, 236, 237, 238, 239], 1.0, 'REPLACE')
_vg = ob_cylinder_005.vertex_groups.new(name='roller')
_vg.add([616, 617, 618, 619, 620, 621, 622, 623, 624, 625, 626, 627, 628, 629, 630, 631, 632, 633, 634, 635, 636, 637, 638, 639, 640, 641, 642, 643, 644, 645, 646, 647, 648, 649, 650, 651, 652, 653, 654, 655, 656, 657, 658, 659, 660, 661, 662, 663, 664, 665, 666, 667, 668, 669, 670, 671, 672, 673, 674, 675], 1.0, 'REPLACE')
_m = ob_cylinder_005.modifiers.new('Armature', 'ARMATURE')
_m.object = ob_armature
ob_armature.location = (1.691e-07, 0.4564, -0.6436)
ob_armature.show_in_front = True

# ---- collection membership
col_collection.objects.link(ob_cylinder_005)
col_collection.objects.link(ob_armature)

# ---- scene / render settings (as saved in the file)
scene.frame_start = 1; scene.frame_end = 250; scene.frame_set(1)
scene.render.engine = 'BLENDER_EEVEE_NEXT'
scene.cycles.sampling_pattern = 'TABULATED_SOBOL'
scene.cycles.use_light_tree = False
scene.view_settings.view_transform = 'Filmic'
bpy.context.view_layer.update()

# ---- added for rendering (the .blend has no active camera): camera
cam_auto = bpy.data.cameras.new('AutoCamera')
cam_auto.lens = 50.0
cam_auto.sensor_width = 36.0
cam_auto.clip_end = 1000.0
ob_auto_camera = bpy.data.objects.new('AutoCamera', cam_auto)
scene.collection.objects.link(ob_auto_camera)
ob_auto_camera.location = (6.99736, -9.91523, 6.01468)
ob_auto_camera.rotation_euler = (1.09748, -7.21219e-08, 0.694738)
scene.camera = ob_auto_camera
bpy.context.view_layer.update()
